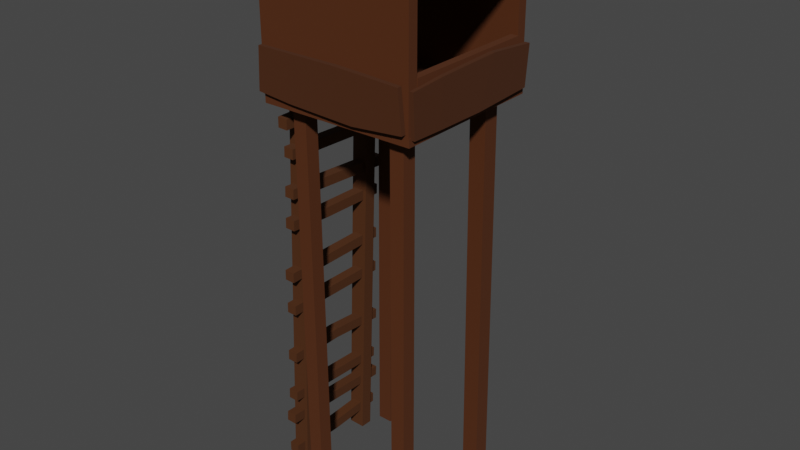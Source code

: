 # Source: huntbase.blend  (saved by Blender 2.93.20; exported with 4.5.12 LTS)
import bpy
from mathutils import Matrix  # noqa: F401  (used for matrix-valued properties, if any)

bpy.ops.wm.read_factory_settings(use_empty=True)
scene = bpy.context.scene
scene.name = 'Scene'

# ---- collections
col_collection = bpy.data.collections.new('Collection'); scene.collection.children.link(col_collection)

# ---- materials (node trees are filled in below, after node groups)
mat_material_002 = bpy.data.materials.new('Material.002')
mat_material_002.use_transparent_shadow = False
mat_material_001 = bpy.data.materials.new('Material.001')
mat_material_001.use_transparent_shadow = False
mat_material_001.diffuse_color = (0.06964, 0.01888, 0.0, 1.0)
mat_material_001.roughness = 1.0
mat_material_003 = bpy.data.materials.new('Material.003')
mat_material_003.use_transparent_shadow = False
mat_material_003.diffuse_color = (0.06965, 0.01684, 0.0, 1.0)
mat_material_003.roughness = 1.0

# ---- material node trees
mat_material_002.use_nodes = True; mat_material_002.node_tree.nodes.clear()
_N = mat_material_002.node_tree.nodes; _L = mat_material_002.node_tree.links
n0 = _N.new('ShaderNodeBsdfPrincipled'); n0.name = 'Principled BSDF'; n0.location = (10, 300)
n0.distribution = 'GGX'
n0.subsurface_method = 'BURLEY'
n0.inputs[0].default_value = (0.07902, 0.01853, 0.0, 1.0)
n0.inputs[2].default_value = 1.0
n0.inputs[3].default_value = 1.45
n0.inputs[27].default_value = (0.0, 0.0, 0.0, 1.0)
n0.inputs[28].default_value = 1.0
n1 = _N.new('ShaderNodeOutputMaterial'); n1.name = 'Material Output'; n1.location = (300, 300)
_L.new(n0.outputs[0], n1.inputs[0])
n1.is_active_output = True
mat_material_001.use_nodes = True; mat_material_001.node_tree.nodes.clear()
_N = mat_material_001.node_tree.nodes; _L = mat_material_001.node_tree.links
n0 = _N.new('ShaderNodeBsdfPrincipled'); n0.name = 'Principled BSDF'; n0.location = (10, 300)
n0.distribution = 'GGX'
n0.subsurface_method = 'BURLEY'
n0.inputs[0].default_value = (0.06964, 0.01888, 0.0, 1.0)
n0.inputs[2].default_value = 1.0
n0.inputs[3].default_value = 1.45
n0.inputs[27].default_value = (0.0, 0.0, 0.0, 1.0)
n0.inputs[28].default_value = 1.0
n1 = _N.new('ShaderNodeOutputMaterial'); n1.name = 'Material Output'; n1.location = (300, 300)
n2 = _N.new('ShaderNodeNormalMap'); n2.name = 'Normal Map'; n2.location = (-300, -300)
n2.label = 'Normal/Map'
n2.inputs[0].default_value = 0.0
_L.new(n0.outputs[0], n1.inputs[0])
_L.new(n2.outputs[0], n0.inputs[5])
n1.is_active_output = True
mat_material_003.use_nodes = True; mat_material_003.node_tree.nodes.clear()
_N = mat_material_003.node_tree.nodes; _L = mat_material_003.node_tree.links
n0 = _N.new('ShaderNodeBsdfPrincipled'); n0.name = 'Principled BSDF'; n0.location = (10, 300)
n0.distribution = 'GGX'
n0.subsurface_method = 'BURLEY'
n0.inputs[0].default_value = (0.06096, 0.01504, 0.0, 1.0)
n0.inputs[2].default_value = 1.0
n0.inputs[3].default_value = 1.45
n0.inputs[27].default_value = (0.0, 0.0, 0.0, 1.0)
n0.inputs[28].default_value = 1.0
n1 = _N.new('ShaderNodeOutputMaterial'); n1.name = 'Material Output'; n1.location = (300, 300)
n2 = _N.new('ShaderNodeNormalMap'); n2.name = 'Normal Map'; n2.location = (-300, -300)
n2.label = 'Normal/Map'
n2.inputs[0].default_value = 0.0
_L.new(n0.outputs[0], n1.inputs[0])
_L.new(n2.outputs[0], n0.inputs[5])
n1.is_active_output = True

# ---- world
world_world = bpy.data.worlds.new('World'); scene.world = world_world
world_world.use_nodes = True; world_world.node_tree.nodes.clear()
_N = world_world.node_tree.nodes; _L = world_world.node_tree.links
n0 = _N.new('ShaderNodeOutputWorld'); n0.name = 'World Output'; n0.location = (300, 300)
n1 = _N.new('ShaderNodeBackground'); n1.name = 'Background'; n1.location = (10, 300)
n1.inputs[0].default_value = (0.05088, 0.05088, 0.05088, 1.0)
_L.new(n1.outputs[0], n0.inputs[0])
n0.is_active_output = True
world_world.color = (0.05088, 0.05088, 0.05088)
world_world.use_sun_shadow = False
world_world.sun_shadow_jitter_overblur = 0.0

# ---- meshes
me_cube_009 = bpy.data.meshes.new('Cube.009')
me_cube_009.from_pydata([(17.29, -1.044, -18.98), (17.29, -1.044, -16.98), (17.29, 1.033, -18.98), (17.29, 1.033, -16.98), (19.29, -1.044, -18.98), (19.29, -1.044, -16.98), (19.29, 1.033, -18.98), (19.29, 1.033, -16.98), (-0.09189, 0.77, 17.82), (17.17, 0.6876, 15.87), (-0.09241, 1.002, 17.79), (17.17, 0.9193, 15.84), (-0.09188, 0.7681, 13.93), (17.17, 0.6857, 11.99), (-0.0924, 0.9998, 13.9), (17.17, 0.9174, 11.95), (-0.09188, 0.7579, -11.09), (17.16, 0.6746, -11.01), (-0.09245, 1.013, -11.13), (17.16, 0.9302, -11.05), (-0.09187, 0.7558, -15.38), (17.16, 0.6725, -15.3), (-0.09245, 1.011, -15.42), (17.16, 0.9281, -15.34), (-0.08756, -1.172, -13.68), (17.21, -1.005, -11.29), (-0.08805, -0.9532, -13.71), (17.21, -0.7858, -11.32), (-0.08756, -1.174, -17.36), (17.21, -1.006, -14.96), (-0.08805, -0.9549, -17.39), (17.21, -0.7876, -14.99), (-0.08771, -1.098, 13.9), (17.25, -0.9541, 16.98), (-0.0882, -0.8809, 13.87), (17.25, -0.7373, 16.95), (-0.08771, -1.099, 10.26), (17.25, -0.9559, 13.34), (-0.0882, -0.8826, 10.23), (17.25, -0.739, 13.31), (16.95, -1.198, 21.24), (17.29, -1.198, 21.24), (16.95, 1.198, 21.24), (17.29, 1.198, 21.24), (16.95, -1.198, -18.98), (17.29, -1.198, -18.98), (16.95, 1.198, -18.98), (17.29, 1.198, -18.98), (17.29, -1.198, 21.4), (21.32, -1.198, 21.4), (17.29, -1.044, 21.4), (21.32, -1.044, 21.4), (17.29, -1.198, -18.82), (22.94, -1.198, -18.82), (17.29, -1.044, -18.82), (22.94, -1.044, -18.82), (17.29, 1.033, 21.4), (21.32, 1.033, 21.4), (17.29, 1.187, 21.4), (21.32, 1.187, 21.4), (17.29, 1.033, -18.82), (22.94, 1.033, -18.82), (17.29, 1.187, -18.82), (22.94, 1.187, -18.82), (21.05, -1.199, 26.22), (21.37, -1.199, 26.69), (21.04, 1.197, 26.21), (21.36, 1.197, 26.69), (23.22, -1.198, -26.87), (23.54, -1.198, -26.39), (23.2, 1.198, -26.87), (23.53, 1.198, -26.4), (8.088, 0.7874, 21.56), (7.646, 0.7873, 21.61), (8.079, 0.7861, 18.92), (7.637, 0.786, 18.98), (8.091, -0.9669, 21.8), (7.65, -0.967, 21.85), (8.082, -0.9682, 19.16), (7.641, -0.9683, 19.21), (1.123, 0.7427, 22.42), (0.6808, 0.7437, 22.47), (1.114, 0.7414, 19.78), (0.6718, 0.7425, 19.83), (1.06, -1.012, 22.66), (0.6182, -1.01, 22.72), (1.051, -1.013, 20.02), (0.6092, -1.012, 20.08), (0.5689, -0.1267, 22.6), (1.002, -0.1291, 19.91), (0.5599, -0.128, 19.96), (1.011, -0.1278, 22.55), (-0.1117, -0.6727, 23.59), (-0.09482, -0.863, 23.61), (-0.1264, -0.6747, 19.29), (-0.1095, -0.8651, 19.32), (17.21, -0.5618, 21.43), (17.22, -0.7522, 21.45), (17.19, -0.5639, 17.14), (17.21, -0.7543, 17.16), (-0.2263, 0.6179, 23.42), (-0.2094, 0.4275, 23.45), (-0.2409, 0.6158, 19.13), (-0.224, 0.4254, 19.15), (17.23, 0.7287, 21.27), (17.25, 0.5384, 21.29), (17.21, 0.7267, 16.97), (17.23, 0.5363, 17.0), (2.507, 0.8198, 22.24), (2.067, 0.8125, 22.29), (2.498, 0.8185, 19.6), (2.058, 0.8112, 19.65), (2.766, -1.047, 22.46), (2.325, -1.054, 22.51), (2.757, -1.048, 19.82), (2.316, -1.055, 19.87), (3.637, 0.7615, 22.11), (3.196, 0.7575, 22.16), (3.628, 0.7602, 19.47), (3.187, 0.7562, 19.52), (3.86, -0.9918, 22.32), (3.419, -0.9958, 22.37), (3.851, -0.9931, 19.68), (3.41, -0.9971, 19.73), (5.613, 0.8091, 21.86), (5.171, 0.8064, 21.91), (5.604, 0.8079, 19.22), (5.162, 0.8051, 19.27), (5.799, -0.9802, 22.08), (5.357, -0.983, 22.14), (5.79, -0.9815, 19.44), (5.348, -0.9843, 19.5), (5.387, -0.09829, 22.01), (5.819, -0.09678, 19.32), (5.378, -0.09957, 19.37), (5.828, -0.0955, 21.96), (9.728, 0.7967, 21.36), (9.287, 0.7981, 21.41), (9.719, 0.7955, 18.72), (9.278, 0.7968, 18.77), (9.654, -0.986, 21.61), (9.212, -0.9847, 21.67), (9.645, -0.9873, 18.97), (9.203, -0.986, 19.03), (11.79, 0.8124, 21.11), (11.35, 0.8096, 21.16), (11.78, 0.8111, 18.47), (11.34, 0.8083, 18.52), (11.95, -0.9415, 21.33), (11.51, -0.9442, 21.38), (11.94, -0.9427, 18.69), (11.5, -0.9455, 18.74), (11.39, -0.2392, 21.3), (11.82, -0.2377, 18.61), (11.38, -0.2405, 18.66), (11.83, -0.2364, 21.24), (13.02, 0.914, 20.94), (12.58, 0.909, 21.0), (13.01, 0.9128, 18.3), (12.57, 0.9077, 18.36), (13.31, -0.9316, 21.16), (12.87, -0.9366, 21.21), (13.3, -0.9328, 18.52), (12.86, -0.9379, 18.57), (14.82, 0.8315, 20.73), (14.38, 0.8287, 20.79), (14.81, 0.8302, 18.09), (14.37, 0.8274, 18.15), (14.98, -0.9223, 20.96), (14.54, -0.9251, 21.01), (14.97, -0.9236, 18.32), (14.53, -0.9264, 18.37), (16.35, 0.8384, 20.55), (15.91, 0.8398, 20.6), (16.34, 0.8371, 17.91), (15.9, 0.8386, 17.96), (16.27, -1.016, 20.81), (15.83, -1.014, 20.86), (16.26, -1.017, 18.17), (15.82, -1.016, 18.22), (17.42, 1.207, 21.45), (17.42, 1.278, 21.44), (17.4, 1.191, -18.48), (17.4, 1.262, -18.49), (19.17, 1.207, 20.94), (19.17, 1.279, 20.93), (19.07, 1.189, -17.52), (19.07, 1.26, -17.53), (17.19, 1.194, -5.261), (17.29, 1.208, 12.33), (17.29, 1.285, 12.32), (17.19, 1.278, -5.272), (19.18, 1.209, 12.33), (19.19, 1.197, -0.5187), (19.19, 1.281, -0.5302), (19.18, 1.286, 12.32), (18.94, -1.181, -18.58), (18.94, -1.182, -19.77), (18.95, 1.198, -18.95), (18.95, 1.197, -20.15), (17.19, -1.151, -18.58), (17.19, -1.152, -19.78), (17.28, 1.14, -18.89), (17.28, 1.139, -20.09), (19.16, 0.4103, -18.79), (19.07, -0.6378, -18.75), (19.07, -0.6384, -20.04), (19.16, 0.4096, -20.21), (17.18, -0.6383, -18.75), (17.17, 0.1272, -18.75), (17.17, 0.1265, -20.17), (17.18, -0.6389, -20.04), (17.43, -1.263, 21.79), (17.43, -1.192, 21.78), (17.41, -1.279, -18.15), (17.41, -1.208, -18.16), (19.18, -1.263, 21.28), (19.18, -1.192, 21.27), (19.08, -1.282, -17.18), (19.08, -1.21, -17.19), (17.2, -1.276, -4.924), (17.29, -1.262, 12.66), (17.29, -1.185, 12.65), (17.2, -1.192, -4.936), (19.18, -1.261, 12.66), (19.19, -1.273, -0.1819), (19.19, -1.189, -0.1934), (19.18, -1.184, 12.65), (23.08, -1.179, -16.05), (23.27, -1.179, -15.76), (23.08, 1.2, -16.24), (23.27, 1.2, -15.95), (23.5, -1.153, -26.21), (23.7, -1.153, -25.92), (23.47, 1.138, -25.95), (23.67, 1.138, -25.66), (23.02, 0.4132, -14.95), (23.06, -0.635, -15.32), (23.27, -0.6348, -15.01), (23.25, 0.4134, -14.61), (23.52, -0.6402, -26.29), (23.5, 0.1252, -26.46), (23.73, 0.1255, -26.12), (23.73, -0.6399, -25.98), (22.68, -1.206, -8.204), (22.87, -1.209, -7.919), (22.68, 1.136, -1.104), (22.87, 1.133, -0.8187), (23.1, -1.07, -18.12), (23.3, -1.073, -17.83), (23.08, 1.18, -10.83), (23.27, 1.177, -10.55), (22.62, 0.3476, -2.247), (22.66, -0.6789, -5.822), (22.87, -0.6821, -5.515), (22.85, 0.3441, -1.909), (23.12, -0.5646, -16.63), (23.1, 0.1897, -14.45), (23.33, 0.1862, -14.11), (23.33, -0.5678, -16.32), (22.24, -1.13, 5.592), (22.44, -1.127, 5.879), (22.24, 1.233, 0.8809), (22.44, 1.235, 1.169), (22.67, -1.173, -4.555), (22.86, -1.171, -4.267), (22.64, 1.106, -8.642), (22.83, 1.108, -8.354), (22.18, 0.4595, 3.658), (22.23, -0.5844, 5.282), (22.43, -0.5821, 5.592), (22.41, 0.4621, 3.999), (22.68, -0.6635, -5.612), (22.67, 0.09586, -7.233), (22.9, 0.0984, -6.892), (22.89, -0.6612, -5.302), (21.83, -1.184, 12.0), (22.03, -1.185, 12.29), (21.83, 1.188, 15.06), (22.02, 1.187, 15.35), (22.26, -1.109, 1.909), (22.45, -1.111, 2.198), (22.23, 1.173, 5.302), (22.42, 1.172, 5.591), (21.77, 0.3972, 15.27), (21.81, -0.6457, 13.47), (22.02, -0.647, 13.78), (22.0, 0.3958, 15.61), (22.27, -0.5976, 2.526), (22.26, 0.166, 3.404), (22.49, 0.1646, 3.746), (22.48, -0.5989, 2.838), (21.44, -1.166, 23.98), (21.63, -1.166, 24.27), (21.44, 1.213, 23.78), (21.63, 1.213, 24.07), (21.86, -1.141, 13.82), (22.06, -1.14, 14.11), (21.83, 1.151, 14.08), (22.03, 1.151, 14.37), (21.38, 0.4259, 25.07), (21.42, -0.6223, 24.71), (21.63, -0.6221, 25.02), (21.61, 0.4261, 25.42), (21.88, -0.6275, 13.73), (21.86, 0.1379, 13.56), (22.09, 0.1381, 13.91), (22.09, -0.6273, 14.05)], [], [(0, 1, 3, 2), (2, 3, 7, 6), (6, 7, 5, 4), (4, 5, 1, 0), (2, 6, 4, 0), (7, 3, 1, 5), (8, 9, 11, 10), (10, 11, 15, 14), (14, 15, 13, 12), (12, 13, 9, 8), (10, 14, 12, 8), (15, 11, 9, 13), (16, 17, 19, 18), (18, 19, 23, 22), (22, 23, 21, 20), (20, 21, 17, 16), (18, 22, 20, 16), (23, 19, 17, 21), (24, 25, 27, 26), (26, 27, 31, 30), (30, 31, 29, 28), (28, 29, 25, 24), (26, 30, 28, 24), (31, 27, 25, 29), (32, 33, 35, 34), (34, 35, 39, 38), (38, 39, 37, 36), (36, 37, 33, 32), (34, 38, 36, 32), (39, 35, 33, 37), (40, 41, 43, 42), (42, 43, 47, 46), (46, 47, 45, 44), (44, 45, 41, 40), (42, 46, 44, 40), (47, 43, 41, 45), (48, 49, 51, 50), (50, 51, 55, 54), (54, 55, 53, 52), (52, 53, 49, 48), (50, 54, 52, 48), (55, 51, 49, 53), (56, 57, 59, 58), (58, 59, 63, 62), (62, 63, 61, 60), (60, 61, 57, 56), (58, 62, 60, 56), (63, 59, 57, 61), (64, 65, 67, 66), (66, 67, 71, 70), (70, 71, 69, 68), (68, 69, 65, 64), (66, 70, 68, 64), (71, 67, 65, 69), (72, 76, 78, 74), (75, 74, 78, 79), (79, 78, 76, 77), (77, 73, 75, 79), (73, 72, 74, 75), (77, 76, 72, 73), (91, 84, 86, 89), (90, 89, 86, 87), (87, 86, 84, 85), (88, 81, 83, 90), (81, 80, 82, 83), (88, 91, 80, 81), (85, 84, 91, 88), (85, 88, 90, 87), (83, 82, 89, 90), (80, 91, 89, 82), (92, 96, 98, 94), (95, 94, 98, 99), (99, 98, 96, 97), (97, 93, 95, 99), (93, 92, 94, 95), (97, 96, 92, 93), (100, 104, 106, 102), (103, 102, 106, 107), (107, 106, 104, 105), (105, 101, 103, 107), (101, 100, 102, 103), (105, 104, 100, 101), (108, 112, 114, 110), (111, 110, 114, 115), (115, 114, 112, 113), (113, 109, 111, 115), (109, 108, 110, 111), (113, 112, 108, 109), (116, 120, 122, 118), (119, 118, 122, 123), (123, 122, 120, 121), (121, 117, 119, 123), (117, 116, 118, 119), (121, 120, 116, 117), (135, 128, 130, 133), (134, 133, 130, 131), (131, 130, 128, 129), (132, 125, 127, 134), (125, 124, 126, 127), (132, 135, 124, 125), (129, 128, 135, 132), (129, 132, 134, 131), (127, 126, 133, 134), (124, 135, 133, 126), (136, 140, 142, 138), (139, 138, 142, 143), (143, 142, 140, 141), (141, 137, 139, 143), (137, 136, 138, 139), (141, 140, 136, 137), (155, 148, 150, 153), (154, 153, 150, 151), (151, 150, 148, 149), (152, 145, 147, 154), (145, 144, 146, 147), (152, 155, 144, 145), (149, 148, 155, 152), (149, 152, 154, 151), (147, 146, 153, 154), (144, 155, 153, 146), (156, 160, 162, 158), (159, 158, 162, 163), (163, 162, 160, 161), (161, 157, 159, 163), (157, 156, 158, 159), (161, 160, 156, 157), (164, 168, 170, 166), (167, 166, 170, 171), (171, 170, 168, 169), (169, 165, 167, 171), (165, 164, 166, 167), (169, 168, 164, 165), (172, 176, 178, 174), (175, 174, 178, 179), (179, 178, 176, 177), (177, 173, 175, 179), (173, 172, 174, 175), (177, 176, 172, 173), (188, 191, 183, 182), (182, 183, 187, 186), (192, 195, 185, 184), (184, 185, 181, 180), (189, 192, 184, 180), (195, 190, 181, 185), (187, 183, 191, 194), (194, 191, 190, 195), (182, 186, 193, 188), (188, 193, 192, 189), (186, 187, 194, 193), (193, 194, 195, 192), (180, 181, 190, 189), (189, 190, 191, 188), (204, 207, 199, 198), (198, 199, 203, 202), (208, 211, 201, 200), (200, 201, 197, 196), (205, 208, 200, 196), (211, 206, 197, 201), (203, 199, 207, 210), (210, 207, 206, 211), (198, 202, 209, 204), (204, 209, 208, 205), (202, 203, 210, 209), (209, 210, 211, 208), (196, 197, 206, 205), (205, 206, 207, 204), (220, 223, 215, 214), (214, 215, 219, 218), (224, 227, 217, 216), (216, 217, 213, 212), (221, 224, 216, 212), (227, 222, 213, 217), (219, 215, 223, 226), (226, 223, 222, 227), (214, 218, 225, 220), (220, 225, 224, 221), (218, 219, 226, 225), (225, 226, 227, 224), (212, 213, 222, 221), (221, 222, 223, 220), (236, 239, 231, 230), (230, 231, 235, 234), (240, 243, 233, 232), (232, 233, 229, 228), (237, 240, 232, 228), (243, 238, 229, 233), (235, 231, 239, 242), (242, 239, 238, 243), (230, 234, 241, 236), (236, 241, 240, 237), (234, 235, 242, 241), (241, 242, 243, 240), (228, 229, 238, 237), (237, 238, 239, 236), (252, 255, 247, 246), (246, 247, 251, 250), (256, 259, 249, 248), (248, 249, 245, 244), (253, 256, 248, 244), (259, 254, 245, 249), (251, 247, 255, 258), (258, 255, 254, 259), (246, 250, 257, 252), (252, 257, 256, 253), (250, 251, 258, 257), (257, 258, 259, 256), (244, 245, 254, 253), (253, 254, 255, 252), (268, 271, 263, 262), (262, 263, 267, 266), (272, 275, 265, 264), (264, 265, 261, 260), (269, 272, 264, 260), (275, 270, 261, 265), (267, 263, 271, 274), (274, 271, 270, 275), (262, 266, 273, 268), (268, 273, 272, 269), (266, 267, 274, 273), (273, 274, 275, 272), (260, 261, 270, 269), (269, 270, 271, 268), (284, 287, 279, 278), (278, 279, 283, 282), (288, 291, 281, 280), (280, 281, 277, 276), (285, 288, 280, 276), (291, 286, 277, 281), (283, 279, 287, 290), (290, 287, 286, 291), (278, 282, 289, 284), (284, 289, 288, 285), (282, 283, 290, 289), (289, 290, 291, 288), (276, 277, 286, 285), (285, 286, 287, 284), (300, 303, 295, 294), (294, 295, 299, 298), (304, 307, 297, 296), (296, 297, 293, 292), (301, 304, 296, 292), (307, 302, 293, 297), (299, 295, 303, 306), (306, 303, 302, 307), (294, 298, 305, 300), (300, 305, 304, 301), (298, 299, 306, 305), (305, 306, 307, 304), (292, 293, 302, 301), (301, 302, 303, 300)])
me_cube_009.polygons.foreach_set('material_index', [0, 0, 0, 0, 0, 0, 0, 0, 0, 0, 0, 0, 0, 0, 0, 0, 0, 0, 0, 0, 0, 0, 0, 0, 0, 0, 0, 0, 0, 0, 0, 0, 0, 0, 0, 0, 0, 0, 0, 0, 0, 0, 0, 0, 0, 0, 0, 0, 0, 0, 0, 0, 0, 0, 1, 1, 1, 1, 1, 1, 1, 1, 1, 1, 1, 1, 1, 1, 1, 1, 1, 1, 1, 1, 1, 1, 1, 1, 1, 1, 1, 1, 1, 1, 1, 1, 1, 1, 1, 1, 1, 1, 1, 1, 1, 1, 1, 1, 1, 1, 1, 1, 1, 1, 1, 1, 1, 1, 1, 1, 1, 1, 1, 1, 1, 1, 1, 1, 1, 1, 1, 1, 1, 1, 1, 1, 1, 1, 1, 1, 1, 1, 1, 1, 1, 1, 1, 1, 2, 2, 2, 2, 2, 2, 2, 2, 2, 2, 2, 2, 2, 2, 2, 2, 2, 2, 2, 2, 2, 2, 2, 2, 2, 2, 2, 2, 2, 2, 2, 2, 2, 2, 2, 2, 2, 2, 2, 2, 2, 2, 2, 2, 2, 2, 2, 2, 2, 2, 2, 2, 2, 2, 2, 2, 2, 2, 2, 2, 2, 2, 2, 2, 2, 2, 2, 2, 2, 2, 2, 2, 2, 2, 2, 2, 2, 2, 2, 2, 2, 2, 2, 2, 2, 2, 2, 2, 2, 2, 2, 2, 2, 2, 2, 2, 2, 2, 2, 2, 2, 2, 2, 2, 2, 2, 2, 2, 2, 2, 2, 2])
_k = set([(72, 73), (72, 74), (72, 76), (73, 75), (73, 77), (74, 75), (74, 78), (75, 79), (76, 77), (76, 78), (77, 79), (78, 79), (80, 81), (80, 82), (80, 91), (81, 83), (81, 88), (82, 83), (82, 89), (83, 90), (84, 85), (84, 86), (84, 91), (85, 87), (85, 88), (86, 87), (86, 89), (87, 90), (88, 90), (89, 91), (92, 93), (92, 94), (92, 96), (93, 95), (93, 97), (94, 95), (94, 98), (95, 99), (96, 97), (96, 98), (97, 99), (98, 99), (100, 101), (100, 102), (100, 104), (101, 103), (101, 105), (102, 103), (102, 106), (103, 107), (104, 105), (104, 106), (105, 107), (106, 107), (108, 109), (108, 110), (108, 112), (109, 111), (109, 113), (110, 111), (110, 114), (111, 115), (112, 113), (112, 114), (113, 115), (114, 115), (116, 117), (116, 118), (116, 120), (117, 119), (117, 121), (118, 119), (118, 122), (119, 123), (120, 121), (120, 122), (121, 123), (122, 123), (124, 125), (124, 126), (124, 135), (125, 127), (125, 132), (126, 127), (126, 133), (127, 134), (128, 129), (128, 130), (128, 135), (129, 131), (129, 132), (130, 131), (130, 133), (131, 134), (132, 134), (133, 135), (136, 137), (136, 138), (136, 140), (137, 139), (137, 141), (138, 139), (138, 142), (139, 143), (140, 141), (140, 142), (141, 143), (142, 143), (144, 145), (144, 146), (144, 155), (145, 147), (145, 152), (146, 147), (146, 153), (147, 154), (148, 149), (148, 150), (148, 155), (149, 151), (149, 152), (150, 151), (150, 153), (151, 154), (152, 154), (153, 155), (156, 157), (156, 158), (156, 160), (157, 159), (157, 161), (158, 159), (158, 162), (159, 163), (160, 161), (160, 162), (161, 163), (162, 163), (164, 165), (164, 166), (164, 168), (165, 167), (165, 169), (166, 167), (166, 170), (167, 171), (168, 169), (168, 170), (169, 171), (170, 171), (172, 173), (172, 174), (172, 176), (173, 175), (173, 177), (174, 175), (174, 178), (175, 179), (176, 177), (176, 178), (177, 179), (178, 179), (180, 181), (180, 184), (180, 189), (181, 185), (181, 190), (182, 183), (182, 186), (182, 188), (183, 187), (183, 191), (184, 185), (184, 192), (185, 195), (186, 187), (186, 193), (187, 194), (188, 189), (188, 191), (188, 193), (189, 190), (189, 192), (190, 191), (190, 195), (191, 194), (192, 193), (193, 194), (194, 195), (196, 197), (196, 200), (196, 205), (197, 201), (197, 206), (198, 199), (198, 202), (198, 204), (199, 203), (199, 207), (200, 201), (200, 208), (201, 211), (202, 203), (202, 209), (203, 210), (204, 205), (204, 207), (204, 209), (205, 206), (205, 208), (206, 207), (206, 211), (207, 210), (208, 209), (209, 210), (210, 211), (212, 213), (212, 216), (212, 221), (213, 217), (213, 222), (214, 215), (214, 218), (214, 220), (215, 219), (215, 223), (216, 217), (216, 224), (217, 227), (218, 219), (218, 225), (219, 226), (220, 221), (220, 223), (220, 225), (221, 222), (221, 224), (222, 223), (222, 227), (223, 226), (224, 225), (225, 226), (226, 227), (228, 229), (228, 232), (228, 237), (229, 233), (229, 238), (230, 231), (230, 234), (230, 236), (231, 235), (231, 239), (232, 233), (232, 240), (233, 243), (234, 235), (234, 241), (235, 242), (236, 237), (236, 239), (236, 241), (237, 238), (237, 240), (238, 239), (238, 243), (239, 242), (240, 241), (241, 242), (242, 243), (244, 245), (244, 248), (244, 253), (245, 249), (245, 254), (246, 247), (246, 250), (246, 252), (247, 251), (247, 255), (248, 249), (248, 256), (249, 259), (250, 251), (250, 257), (251, 258), (252, 253), (252, 255), (252, 257), (253, 254), (253, 256), (254, 255), (254, 259), (255, 258), (256, 257), (257, 258), (258, 259), (260, 261), (260, 264), (260, 269), (261, 265), (261, 270), (262, 263), (262, 266), (262, 268), (263, 267), (263, 271), (264, 265), (264, 272), (265, 275), (266, 267), (266, 273), (267, 274), (268, 269), (268, 271), (268, 273), (269, 270), (269, 272), (270, 271), (270, 275), (271, 274), (272, 273), (273, 274), (274, 275), (276, 277), (276, 280), (276, 285), (277, 281), (277, 286), (278, 279), (278, 282), (278, 284), (279, 283), (279, 287), (280, 281), (280, 288), (281, 291), (282, 283), (282, 289), (283, 290), (284, 285), (284, 287), (284, 289), (285, 286), (285, 288), (286, 287), (286, 291), (287, 290), (288, 289), (289, 290), (290, 291), (292, 293), (292, 296), (292, 301), (293, 297), (293, 302), (294, 295), (294, 298), (294, 300), (295, 299), (295, 303), (296, 297), (296, 304), (297, 307), (298, 299), (298, 305), (299, 306), (300, 301), (300, 303), (300, 305), (301, 302), (301, 304), (302, 303), (302, 307), (303, 306), (304, 305), (305, 306), (306, 307)])
me_cube_009.attributes.new('sharp_edge', 'BOOLEAN', 'EDGE').data.foreach_set('value', [ (min(e.vertices), max(e.vertices)) in _k for e in me_cube_009.edges])
_uv = me_cube_009.uv_layers.new(name='UVMap')
_uv.uv.foreach_set('vector', [0.375, 0.0, 0.625, 0.0, 0.625, 0.25, 0.375, 0.25, 0.375, 0.25, 0.625, 0.25, 0.625, 0.5, 0.375, 0.5, 0.375, 0.5, 0.625, 0.5, 0.625, 0.75, 0.375, 0.75, 0.375, 0.75, 0.625, 0.75, 0.625, 1.0, 0.375, 1.0, 0.125, 0.5, 0.375, 0.5, 0.375, 0.75, 0.125, 0.75, 0.625, 0.5, 0.875, 0.5, 0.875, 0.75, 0.625, 0.75, 0.375, 0.0, 0.625, 0.0, 0.625, 0.25, 0.375, 0.25, 0.375, 0.25, 0.625, 0.25, 0.625, 0.5, 0.375, 0.5, 0.375, 0.5, 0.625, 0.5, 0.625, 0.75, 0.375, 0.75, 0.375, 0.75, 0.625, 0.75, 0.625, 1.0, 0.375, 1.0, 0.125, 0.5, 0.375, 0.5, 0.375, 0.75, 0.125, 0.75, 0.625, 0.5, 0.875, 0.5, 0.875, 0.75, 0.625, 0.75, 0.375, 0.0, 0.625, 0.0, 0.625, 0.25, 0.375, 0.25, 0.375, 0.25, 0.625, 0.25, 0.625, 0.5, 0.375, 0.5, 0.375, 0.5, 0.625, 0.5, 0.625, 0.75, 0.375, 0.75, 0.375, 0.75, 0.625, 0.75, 0.625, 1.0, 0.375, 1.0, 0.125, 0.5, 0.375, 0.5, 0.375, 0.75, 0.125, 0.75, 0.625, 0.5, 0.875, 0.5, 0.875, 0.75, 0.625, 0.75, 0.375, 0.0, 0.625, 0.0, 0.625, 0.25, 0.375, 0.25, 0.375, 0.25, 0.625, 0.25, 0.625, 0.5, 0.375, 0.5, 0.375, 0.5, 0.625, 0.5, 0.625, 0.75, 0.375, 0.75, 0.375, 0.75, 0.625, 0.75, 0.625, 1.0, 0.375, 1.0, 0.125, 0.5, 0.375, 0.5, 0.375, 0.75, 0.125, 0.75, 0.625, 0.5, 0.875, 0.5, 0.875, 0.75, 0.625, 0.75, 0.375, 0.0, 0.625, 0.0, 0.625, 0.25, 0.375, 0.25, 0.375, 0.25, 0.625, 0.25, 0.625, 0.5, 0.375, 0.5, 0.375, 0.5, 0.625, 0.5, 0.625, 0.75, 0.375, 0.75, 0.375, 0.75, 0.625, 0.75, 0.625, 1.0, 0.375, 1.0, 0.125, 0.5, 0.375, 0.5, 0.375, 0.75, 0.125, 0.75, 0.625, 0.5, 0.875, 0.5, 0.875, 0.75, 0.625, 0.75, 0.375, 0.0, 0.625, 0.0, 0.625, 0.25, 0.375, 0.25, 0.375, 0.25, 0.625, 0.25, 0.625, 0.5, 0.375, 0.5, 0.375, 0.5, 0.625, 0.5, 0.625, 0.75, 0.375, 0.75, 0.375, 0.75, 0.625, 0.75, 0.625, 1.0, 0.375, 1.0, 0.125, 0.5, 0.375, 0.5, 0.375, 0.75, 0.125, 0.75, 0.625, 0.5, 0.875, 0.5, 0.875, 0.75, 0.625, 0.75, 0.375, 0.0, 0.625, 0.0, 0.625, 0.25, 0.375, 0.25, 0.375, 0.25, 0.625, 0.25, 0.625, 0.5, 0.375, 0.5, 0.375, 0.5, 0.625, 0.5, 0.625, 0.75, 0.375, 0.75, 0.375, 0.75, 0.625, 0.75, 0.625, 1.0, 0.375, 1.0, 0.125, 0.5, 0.375, 0.5, 0.375, 0.75, 0.125, 0.75, 0.625, 0.5, 0.875, 0.5, 0.875, 0.75, 0.625, 0.75, 0.375, 0.0, 0.625, 0.0, 0.625, 0.25, 0.375, 0.25, 0.375, 0.25, 0.625, 0.25, 0.625, 0.5, 0.375, 0.5, 0.375, 0.5, 0.625, 0.5, 0.625, 0.75, 0.375, 0.75, 0.375, 0.75, 0.625, 0.75, 0.625, 1.0, 0.375, 1.0, 0.125, 0.5, 0.375, 0.5, 0.375, 0.75, 0.125, 0.75, 0.625, 0.5, 0.875, 0.5, 0.875, 0.75, 0.625, 0.75, 0.375, 0.0, 0.625, 0.0, 0.625, 0.25, 0.375, 0.25, 0.375, 0.25, 0.625, 0.25, 0.625, 0.5, 0.375, 0.5, 0.375, 0.5, 0.625, 0.5, 0.625, 0.75, 0.375, 0.75, 0.375, 0.75, 0.625, 0.75, 0.625, 1.0, 0.375, 1.0, 0.125, 0.5, 0.375, 0.5, 0.375, 0.75, 0.125, 0.75, 0.625, 0.5, 0.875, 0.5, 0.875, 0.75, 0.625, 0.75, 0.625, 0.5, 0.875, 0.5, 0.875, 0.75, 0.625, 0.75, 0.375, 0.75, 0.625, 0.75, 0.625, 1.0, 0.375, 1.0, 0.375, 0.0, 0.625, 0.0, 0.625, 0.25, 0.375, 0.25, 0.125, 0.5, 0.375, 0.5, 0.375, 0.75, 0.125, 0.75, 0.375, 0.5, 0.625, 0.5, 0.625, 0.75, 0.375, 0.75, 0.375, 0.25, 0.625, 0.25, 0.625, 0.5, 0.375, 0.5, 0.749, 0.5, 0.875, 0.5, 0.875, 0.75, 0.749, 0.75, 0.375, 0.874, 0.625, 0.874, 0.625, 1.0, 0.375, 1.0, 0.375, 0.0, 0.625, 0.0, 0.625, 0.25, 0.375, 0.25, 0.251, 0.5, 0.375, 0.5, 0.375, 0.75, 0.251, 0.75, 0.375, 0.5, 0.625, 0.5, 0.625, 0.75, 0.375, 0.75, 0.375, 0.376, 0.625, 0.376, 0.625, 0.5, 0.375, 0.5, 0.375, 0.25, 0.625, 0.25, 0.625, 0.376, 0.375, 0.376, 0.125, 0.5, 0.251, 0.5, 0.251, 0.75, 0.125, 0.75, 0.375, 0.75, 0.625, 0.75, 0.625, 0.874, 0.375, 0.874, 0.625, 0.5, 0.749, 0.5, 0.749, 0.75, 0.625, 0.75, 0.625, 0.5, 0.875, 0.5, 0.875, 0.75, 0.625, 0.75, 0.375, 0.75, 0.625, 0.75, 0.625, 1.0, 0.375, 1.0, 0.375, 0.0, 0.625, 0.0, 0.625, 0.25, 0.375, 0.25, 0.125, 0.5, 0.375, 0.5, 0.375, 0.75, 0.125, 0.75, 0.375, 0.5, 0.625, 0.5, 0.625, 0.75, 0.375, 0.75, 0.375, 0.25, 0.625, 0.25, 0.625, 0.5, 0.375, 0.5, 0.625, 0.5, 0.875, 0.5, 0.875, 0.75, 0.625, 0.75, 0.375, 0.75, 0.625, 0.75, 0.625, 1.0, 0.375, 1.0, 0.375, 0.0, 0.625, 0.0, 0.625, 0.25, 0.375, 0.25, 0.125, 0.5, 0.375, 0.5, 0.375, 0.75, 0.125, 0.75, 0.375, 0.5, 0.625, 0.5, 0.625, 0.75, 0.375, 0.75, 0.375, 0.25, 0.625, 0.25, 0.625, 0.5, 0.375, 0.5, 0.625, 0.5, 0.875, 0.5, 0.875, 0.75, 0.625, 0.75, 0.375, 0.75, 0.625, 0.75, 0.625, 1.0, 0.375, 1.0, 0.375, 0.0, 0.625, 0.0, 0.625, 0.25, 0.375, 0.25, 0.125, 0.5, 0.375, 0.5, 0.375, 0.75, 0.125, 0.75, 0.375, 0.5, 0.625, 0.5, 0.625, 0.75, 0.375, 0.75, 0.375, 0.25, 0.625, 0.25, 0.625, 0.5, 0.375, 0.5, 0.625, 0.5, 0.875, 0.5, 0.875, 0.75, 0.625, 0.75, 0.375, 0.75, 0.625, 0.75, 0.625, 1.0, 0.375, 1.0, 0.375, 0.0, 0.625, 0.0, 0.625, 0.25, 0.375, 0.25, 0.125, 0.5, 0.375, 0.5, 0.375, 0.75, 0.125, 0.75, 0.375, 0.5, 0.625, 0.5, 0.625, 0.75, 0.375, 0.75, 0.375, 0.25, 0.625, 0.25, 0.625, 0.5, 0.375, 0.5, 0.75, 0.5, 0.875, 0.5, 0.875, 0.75, 0.75, 0.75, 0.375, 0.875, 0.625, 0.875, 0.625, 1.0, 0.375, 1.0, 0.375, 0.0, 0.625, 0.0, 0.625, 0.25, 0.375, 0.25, 0.25, 0.5, 0.375, 0.5, 0.375, 0.75, 0.25, 0.75, 0.375, 0.5, 0.625, 0.5, 0.625, 0.75, 0.375, 0.75, 0.375, 0.375, 0.625, 0.375, 0.625, 0.5, 0.375, 0.5, 0.375, 0.25, 0.625, 0.25, 0.625, 0.375, 0.375, 0.375, 0.125, 0.5, 0.25, 0.5, 0.25, 0.75, 0.125, 0.75, 0.375, 0.75, 0.625, 0.75, 0.625, 0.875, 0.375, 0.875, 0.625, 0.5, 0.75, 0.5, 0.75, 0.75, 0.625, 0.75, 0.625, 0.5, 0.875, 0.5, 0.875, 0.75, 0.625, 0.75, 0.375, 0.75, 0.625, 0.75, 0.625, 1.0, 0.375, 1.0, 0.375, 0.0, 0.625, 0.0, 0.625, 0.25, 0.375, 0.25, 0.125, 0.5, 0.375, 0.5, 0.375, 0.75, 0.125, 0.75, 0.375, 0.5, 0.625, 0.5, 0.625, 0.75, 0.375, 0.75, 0.375, 0.25, 0.625, 0.25, 0.625, 0.5, 0.375, 0.5, 0.75, 0.5, 0.875, 0.5, 0.875, 0.75, 0.75, 0.75, 0.375, 0.875, 0.625, 0.875, 0.625, 1.0, 0.375, 1.0, 0.375, 0.0, 0.625, 0.0, 0.625, 0.25, 0.375, 0.25, 0.25, 0.5, 0.375, 0.5, 0.375, 0.75, 0.25, 0.75, 0.375, 0.5, 0.625, 0.5, 0.625, 0.75, 0.375, 0.75, 0.375, 0.375, 0.625, 0.375, 0.625, 0.5, 0.375, 0.5, 0.375, 0.25, 0.625, 0.25, 0.625, 0.375, 0.375, 0.375, 0.125, 0.5, 0.25, 0.5, 0.25, 0.75, 0.125, 0.75, 0.375, 0.75, 0.625, 0.75, 0.625, 0.875, 0.375, 0.875, 0.625, 0.5, 0.75, 0.5, 0.75, 0.75, 0.625, 0.75, 0.625, 0.5, 0.875, 0.5, 0.875, 0.75, 0.625, 0.75, 0.375, 0.75, 0.625, 0.75, 0.625, 1.0, 0.375, 1.0, 0.375, 0.0, 0.625, 0.0, 0.625, 0.25, 0.375, 0.25, 0.125, 0.5, 0.375, 0.5, 0.375, 0.75, 0.125, 0.75, 0.375, 0.5, 0.625, 0.5, 0.625, 0.75, 0.375, 0.75, 0.375, 0.25, 0.625, 0.25, 0.625, 0.5, 0.375, 0.5, 0.625, 0.5, 0.875, 0.5, 0.875, 0.75, 0.625, 0.75, 0.375, 0.75, 0.625, 0.75, 0.625, 1.0, 0.375, 1.0, 0.375, 0.0, 0.625, 0.0, 0.625, 0.25, 0.375, 0.25, 0.125, 0.5, 0.375, 0.5, 0.375, 0.75, 0.125, 0.75, 0.375, 0.5, 0.625, 0.5, 0.625, 0.75, 0.375, 0.75, 0.375, 0.25, 0.625, 0.25, 0.625, 0.5, 0.375, 0.5, 0.625, 0.5, 0.875, 0.5, 0.875, 0.75, 0.625, 0.75, 0.375, 0.75, 0.625, 0.75, 0.625, 1.0, 0.375, 1.0, 0.375, 0.0, 0.625, 0.0, 0.625, 0.25, 0.375, 0.25, 0.125, 0.5, 0.375, 0.5, 0.375, 0.75, 0.125, 0.75, 0.375, 0.5, 0.625, 0.5, 0.625, 0.75, 0.375, 0.75, 0.375, 0.25, 0.625, 0.25, 0.625, 0.5, 0.375, 0.5, 0.375, 0.1667, 0.625, 0.1667, 0.625, 0.25, 0.375, 0.25, 0.375, 0.25, 0.625, 0.25, 0.625, 0.5, 0.375, 0.5, 0.375, 0.6667, 0.625, 0.6667, 0.625, 0.75, 0.375, 0.75, 0.375, 0.75, 0.625, 0.75, 0.625, 1.0, 0.375, 1.0, 0.125, 0.6667, 0.375, 0.6667, 0.375, 0.75, 0.125, 0.75, 0.625, 0.6667, 0.875, 0.6667, 0.875, 0.75, 0.625, 0.75, 0.625, 0.5, 0.875, 0.5, 0.875, 0.5833, 0.625, 0.5833, 0.625, 0.5833, 0.875, 0.5833, 0.875, 0.6667, 0.625, 0.6667, 0.125, 0.5, 0.375, 0.5, 0.375, 0.5833, 0.125, 0.5833, 0.125, 0.5833, 0.375, 0.5833, 0.375, 0.6667, 0.125, 0.6667, 0.375, 0.5, 0.625, 0.5, 0.625, 0.5833, 0.375, 0.5833, 0.375, 0.5833, 0.625, 0.5833, 0.625, 0.6667, 0.375, 0.6667, 0.375, 0.0, 0.625, 0.0, 0.625, 0.08333, 0.375, 0.08333, 0.375, 0.08333, 0.625, 0.08333, 0.625, 0.1667, 0.375, 0.1667, 0.375, 0.1667, 0.625, 0.1667, 0.625, 0.25, 0.375, 0.25, 0.375, 0.25, 0.625, 0.25, 0.625, 0.5, 0.375, 0.5, 0.375, 0.6667, 0.625, 0.6667, 0.625, 0.75, 0.375, 0.75, 0.375, 0.75, 0.625, 0.75, 0.625, 1.0, 0.375, 1.0, 0.125, 0.6667, 0.375, 0.6667, 0.375, 0.75, 0.125, 0.75, 0.625, 0.6667, 0.875, 0.6667, 0.875, 0.75, 0.625, 0.75, 0.625, 0.5, 0.875, 0.5, 0.875, 0.5833, 0.625, 0.5833, 0.625, 0.5833, 0.875, 0.5833, 0.875, 0.6667, 0.625, 0.6667, 0.125, 0.5, 0.375, 0.5, 0.375, 0.5833, 0.125, 0.5833, 0.125, 0.5833, 0.375, 0.5833, 0.375, 0.6667, 0.125, 0.6667, 0.375, 0.5, 0.625, 0.5, 0.625, 0.5833, 0.375, 0.5833, 0.375, 0.5833, 0.625, 0.5833, 0.625, 0.6667, 0.375, 0.6667, 0.375, 0.0, 0.625, 0.0, 0.625, 0.08333, 0.375, 0.08333, 0.375, 0.08333, 0.625, 0.08333, 0.625, 0.1667, 0.375, 0.1667, 0.375, 0.1667, 0.625, 0.1667, 0.625, 0.25, 0.375, 0.25, 0.375, 0.25, 0.625, 0.25, 0.625, 0.5, 0.375, 0.5, 0.375, 0.6667, 0.625, 0.6667, 0.625, 0.75, 0.375, 0.75, 0.375, 0.75, 0.625, 0.75, 0.625, 1.0, 0.375, 1.0, 0.125, 0.6667, 0.375, 0.6667, 0.375, 0.75, 0.125, 0.75, 0.625, 0.6667, 0.875, 0.6667, 0.875, 0.75, 0.625, 0.75, 0.625, 0.5, 0.875, 0.5, 0.875, 0.5833, 0.625, 0.5833, 0.625, 0.5833, 0.875, 0.5833, 0.875, 0.6667, 0.625, 0.6667, 0.125, 0.5, 0.375, 0.5, 0.375, 0.5833, 0.125, 0.5833, 0.125, 0.5833, 0.375, 0.5833, 0.375, 0.6667, 0.125, 0.6667, 0.375, 0.5, 0.625, 0.5, 0.625, 0.5833, 0.375, 0.5833, 0.375, 0.5833, 0.625, 0.5833, 0.625, 0.6667, 0.375, 0.6667, 0.375, 0.0, 0.625, 0.0, 0.625, 0.08333, 0.375, 0.08333, 0.375, 0.08333, 0.625, 0.08333, 0.625, 0.1667, 0.375, 0.1667, 0.375, 0.1667, 0.625, 0.1667, 0.625, 0.25, 0.375, 0.25, 0.375, 0.25, 0.625, 0.25, 0.625, 0.5, 0.375, 0.5, 0.375, 0.6667, 0.625, 0.6667, 0.625, 0.75, 0.375, 0.75, 0.375, 0.75, 0.625, 0.75, 0.625, 1.0, 0.375, 1.0, 0.125, 0.6667, 0.375, 0.6667, 0.375, 0.75, 0.125, 0.75, 0.625, 0.6667, 0.875, 0.6667, 0.875, 0.75, 0.625, 0.75, 0.625, 0.5, 0.875, 0.5, 0.875, 0.5833, 0.625, 0.5833, 0.625, 0.5833, 0.875, 0.5833, 0.875, 0.6667, 0.625, 0.6667, 0.125, 0.5, 0.375, 0.5, 0.375, 0.5833, 0.125, 0.5833, 0.125, 0.5833, 0.375, 0.5833, 0.375, 0.6667, 0.125, 0.6667, 0.375, 0.5, 0.625, 0.5, 0.625, 0.5833, 0.375, 0.5833, 0.375, 0.5833, 0.625, 0.5833, 0.625, 0.6667, 0.375, 0.6667, 0.375, 0.0, 0.625, 0.0, 0.625, 0.08333, 0.375, 0.08333, 0.375, 0.08333, 0.625, 0.08333, 0.625, 0.1667, 0.375, 0.1667, 0.375, 0.1667, 0.625, 0.1667, 0.625, 0.25, 0.375, 0.25, 0.375, 0.25, 0.625, 0.25, 0.625, 0.5, 0.375, 0.5, 0.375, 0.6667, 0.625, 0.6667, 0.625, 0.75, 0.375, 0.75, 0.375, 0.75, 0.625, 0.75, 0.625, 1.0, 0.375, 1.0, 0.125, 0.6667, 0.375, 0.6667, 0.375, 0.75, 0.125, 0.75, 0.625, 0.6667, 0.875, 0.6667, 0.875, 0.75, 0.625, 0.75, 0.625, 0.5, 0.875, 0.5, 0.875, 0.5833, 0.625, 0.5833, 0.625, 0.5833, 0.875, 0.5833, 0.875, 0.6667, 0.625, 0.6667, 0.125, 0.5, 0.375, 0.5, 0.375, 0.5833, 0.125, 0.5833, 0.125, 0.5833, 0.375, 0.5833, 0.375, 0.6667, 0.125, 0.6667, 0.375, 0.5, 0.625, 0.5, 0.625, 0.5833, 0.375, 0.5833, 0.375, 0.5833, 0.625, 0.5833, 0.625, 0.6667, 0.375, 0.6667, 0.375, 0.0, 0.625, 0.0, 0.625, 0.08333, 0.375, 0.08333, 0.375, 0.08333, 0.625, 0.08333, 0.625, 0.1667, 0.375, 0.1667, 0.375, 0.1667, 0.625, 0.1667, 0.625, 0.25, 0.375, 0.25, 0.375, 0.25, 0.625, 0.25, 0.625, 0.5, 0.375, 0.5, 0.375, 0.6667, 0.625, 0.6667, 0.625, 0.75, 0.375, 0.75, 0.375, 0.75, 0.625, 0.75, 0.625, 1.0, 0.375, 1.0, 0.125, 0.6667, 0.375, 0.6667, 0.375, 0.75, 0.125, 0.75, 0.625, 0.6667, 0.875, 0.6667, 0.875, 0.75, 0.625, 0.75, 0.625, 0.5, 0.875, 0.5, 0.875, 0.5833, 0.625, 0.5833, 0.625, 0.5833, 0.875, 0.5833, 0.875, 0.6667, 0.625, 0.6667, 0.125, 0.5, 0.375, 0.5, 0.375, 0.5833, 0.125, 0.5833, 0.125, 0.5833, 0.375, 0.5833, 0.375, 0.6667, 0.125, 0.6667, 0.375, 0.5, 0.625, 0.5, 0.625, 0.5833, 0.375, 0.5833, 0.375, 0.5833, 0.625, 0.5833, 0.625, 0.6667, 0.375, 0.6667, 0.375, 0.0, 0.625, 0.0, 0.625, 0.08333, 0.375, 0.08333, 0.375, 0.08333, 0.625, 0.08333, 0.625, 0.1667, 0.375, 0.1667, 0.375, 0.1667, 0.625, 0.1667, 0.625, 0.25, 0.375, 0.25, 0.375, 0.25, 0.625, 0.25, 0.625, 0.5, 0.375, 0.5, 0.375, 0.6667, 0.625, 0.6667, 0.625, 0.75, 0.375, 0.75, 0.375, 0.75, 0.625, 0.75, 0.625, 1.0, 0.375, 1.0, 0.125, 0.6667, 0.375, 0.6667, 0.375, 0.75, 0.125, 0.75, 0.625, 0.6667, 0.875, 0.6667, 0.875, 0.75, 0.625, 0.75, 0.625, 0.5, 0.875, 0.5, 0.875, 0.5833, 0.625, 0.5833, 0.625, 0.5833, 0.875, 0.5833, 0.875, 0.6667, 0.625, 0.6667, 0.125, 0.5, 0.375, 0.5, 0.375, 0.5833, 0.125, 0.5833, 0.125, 0.5833, 0.375, 0.5833, 0.375, 0.6667, 0.125, 0.6667, 0.375, 0.5, 0.625, 0.5, 0.625, 0.5833, 0.375, 0.5833, 0.375, 0.5833, 0.625, 0.5833, 0.625, 0.6667, 0.375, 0.6667, 0.375, 0.0, 0.625, 0.0, 0.625, 0.08333, 0.375, 0.08333, 0.375, 0.08333, 0.625, 0.08333, 0.625, 0.1667, 0.375, 0.1667, 0.375, 0.1667, 0.625, 0.1667, 0.625, 0.25, 0.375, 0.25, 0.375, 0.25, 0.625, 0.25, 0.625, 0.5, 0.375, 0.5, 0.375, 0.6667, 0.625, 0.6667, 0.625, 0.75, 0.375, 0.75, 0.375, 0.75, 0.625, 0.75, 0.625, 1.0, 0.375, 1.0, 0.125, 0.6667, 0.375, 0.6667, 0.375, 0.75, 0.125, 0.75, 0.625, 0.6667, 0.875, 0.6667, 0.875, 0.75, 0.625, 0.75, 0.625, 0.5, 0.875, 0.5, 0.875, 0.5833, 0.625, 0.5833, 0.625, 0.5833, 0.875, 0.5833, 0.875, 0.6667, 0.625, 0.6667, 0.125, 0.5, 0.375, 0.5, 0.375, 0.5833, 0.125, 0.5833, 0.125, 0.5833, 0.375, 0.5833, 0.375, 0.6667, 0.125, 0.6667, 0.375, 0.5, 0.625, 0.5, 0.625, 0.5833, 0.375, 0.5833, 0.375, 0.5833, 0.625, 0.5833, 0.625, 0.6667, 0.375, 0.6667, 0.375, 0.0, 0.625, 0.0, 0.625, 0.08333, 0.375, 0.08333, 0.375, 0.08333, 0.625, 0.08333, 0.625, 0.1667, 0.375, 0.1667])
me_cube_009.materials.append(mat_material_002)
me_cube_009.materials.append(mat_material_001)
me_cube_009.materials.append(mat_material_003)
me_cube_009.use_remesh_fix_poles = True
me_cube_009.use_remesh_preserve_attributes = False
me_cube_009.update()
me_cube_009.normals_split_custom_set([tuple(v) for v in zip(*[iter([-1.0, 0.0, 0.0, -1.0, 0.0, 0.0, -1.0, 0.0, 0.0, -1.0, 0.0, 0.0, 0.0, 1.0, 0.0, 0.0, 1.0, 0.0, 0.0, 1.0, 0.0, 0.0, 1.0, 0.0, 1.0, 0.0, 0.0, 1.0, 0.0, 0.0, 1.0, 0.0, 0.0, 1.0, 0.0, 0.0, 0.0, -1.0, 0.0, 0.0, -1.0, 0.0, 0.0, -1.0, 0.0, 0.0, -1.0, 0.0, 0.0, 0.0, -1.0, 0.0, 0.0, -1.0, 0.0, 0.0, -1.0, 0.0, 0.0, -1.0, 0.0, 0.0, 1.0, 0.0, 0.0, 1.0, 0.0, 0.0, 1.0, 0.0, 0.0, 1.0, 0.1117, 0.1345, 0.9846, 0.1117, 0.1345, 0.9846, 0.1117, 0.1345, 0.9846, 0.1117, 0.1345, 0.9846, 0.00472, 1.0, -0.000484, 0.00472, 1.0, -0.000484, 0.00472, 1.0, -0.000484, 0.00472, 1.0, -0.000484, -0.1117, -0.1345, -0.9846, -0.1117, -0.1345, -0.9846, -0.1117, -0.1345, -0.9846, -0.1117, -0.1345, -0.9846, -0.00472, -1.0, 0.000484, -0.00472, -1.0, 0.000484, -0.00472, -1.0, 0.000484, -0.00472, -1.0, 0.000484, -1.0, -0.002235, 3.461e-07, -1.0, -0.002235, 3.461e-07, -1.0, -0.002235, 3.461e-07, -1.0, -0.002235, 3.461e-07, 1.0, 0.002245, -5.933e-07, 1.0, 0.002245, -5.933e-07, 1.0, 0.002245, -5.933e-07, 1.0, 0.002245, -5.933e-07, -0.004057, 0.1351, 0.9908, -0.004057, 0.1351, 0.9908, -0.004057, 0.1351, 0.9908, -0.004057, 0.1351, 0.9908, 0.004829, 1.0, -0.000484, 0.004829, 1.0, -0.000484, 0.004829, 1.0, -0.000484, 0.004829, 1.0, -0.000484, 0.004057, -0.1351, -0.9908, 0.004057, -0.1351, -0.9908, 0.004057, -0.1351, -0.9908, 0.004057, -0.1351, -0.9908, -0.004829, -1.0, 0.000484, -0.004829, -1.0, 0.000484, -0.004829, -1.0, 0.000484, -0.004829, -1.0, 0.000484, -1.0, -0.002239, 1.943e-07, -1.0, -0.002239, 1.943e-07, -1.0, -0.002239, 1.943e-07, -1.0, -0.002239, 1.943e-07, 1.0, 0.00224, -1.083e-06, 1.0, 0.00224, -1.083e-06, 1.0, 0.00224, -1.083e-06, 1.0, 0.00224, -1.083e-06, -0.137, 0.1335, 0.9815, -0.137, 0.1335, 0.9815, -0.137, 0.1335, 0.9815, -0.137, 0.1335, 0.9815, -0.009605, 1.0, -0.000484, -0.009605, 1.0, -0.000484, -0.009605, 1.0, -0.000484, -0.009605, 1.0, -0.000484, 0.137, -0.1335, -0.9815, 0.137, -0.1335, -0.9815, 0.137, -0.1335, -0.9815, 0.137, -0.1335, -0.9815, 0.009605, -1.0, 0.000484, 0.009605, -1.0, 0.000484, 0.009605, -1.0, 0.000484, 0.009605, -1.0, 0.000484, -1.0, -0.002236, 3.032e-07, -1.0, -0.002236, 3.032e-07, -1.0, -0.002236, 3.032e-07, -1.0, -0.002236, 3.032e-07, 1.0, 0.00225, -5.65e-07, 1.0, 0.00225, -5.65e-07, 1.0, 0.00225, -5.65e-07, 1.0, 0.00225, -5.65e-07, -0.1743, 0.1326, 0.9757, -0.1743, 0.1326, 0.9757, -0.1743, 0.1326, 0.9757, -0.1743, 0.1326, 0.9757, -0.008198, 1.0, -0.000484, -0.008198, 1.0, -0.000484, -0.008198, 1.0, -0.000484, -0.008198, 1.0, -0.000484, 0.1743, -0.1327, -0.9757, 0.1743, -0.1327, -0.9757, 0.1743, -0.1327, -0.9757, 0.1743, -0.1327, -0.9757, 0.008198, -1.0, 0.0004839, 0.008198, -1.0, 0.0004839, 0.008198, -1.0, 0.0004839, 0.008198, -1.0, 0.0004839, -1.0, -0.002238, 8.213e-07, -1.0, -0.002238, 8.213e-07, -1.0, -0.002238, 8.213e-07, -1.0, -0.002238, 8.213e-07, 1.0, 0.002232, -3.325e-08, 1.0, 0.002232, -3.325e-08, 1.0, 0.002232, -3.325e-08, 1.0, 0.002232, -3.325e-08, 0.0, 3.184e-06, 1.0, 0.0, 3.184e-06, 1.0, 0.0, 3.184e-06, 1.0, 0.0, 3.184e-06, 1.0, 0.0, 1.0, -6.643e-09, 0.0, 1.0, -6.643e-09, 0.0, 1.0, -6.643e-09, 0.0, 1.0, -6.643e-09, 0.0, -1.592e-06, -1.0, 0.0, -1.592e-06, -1.0, 0.0, -1.592e-06, -1.0, 0.0, -1.592e-06, -1.0, 0.0, -1.0, 6.643e-09, 0.0, -1.0, 6.643e-09, 0.0, -1.0, 6.643e-09, 0.0, -1.0, 6.643e-09, -1.0, -6.334e-07, 0.0, -1.0, -6.334e-07, 0.0, -1.0, -6.334e-07, 0.0, -1.0, -6.334e-07, 0.0, 1.0, 6.334e-07, -4.742e-08, 1.0, 6.334e-07, -4.742e-08, 1.0, 6.334e-07, -4.742e-08, 1.0, 6.334e-07, -4.742e-08, 7.665e-07, 0.0, 1.0, 7.665e-07, 0.0, 1.0, 7.665e-07, 0.0, 1.0, 7.665e-07, 0.0, 1.0, -3.503e-15, 1.0, -4.897e-09, -3.503e-15, 1.0, -4.897e-09, -3.503e-15, 1.0, -4.897e-09, -3.503e-15, 1.0, -4.897e-09, -2.73e-07, 0.0, -1.0, -2.73e-07, 0.0, -1.0, -2.73e-07, 0.0, -1.0, -2.73e-07, 0.0, -1.0, 3.503e-15, -1.0, 4.897e-09, 3.503e-15, -1.0, 4.897e-09, 3.503e-15, -1.0, 4.897e-09, 3.503e-15, -1.0, 4.897e-09, -1.0, 0.0, 0.0, -1.0, 0.0, 0.0, -1.0, 0.0, 0.0, -1.0, 0.0, 0.0, 0.9992, 0.0, 0.04042, 0.9992, 0.0, 0.04042, 0.9992, 0.0, 0.04042, 0.9992, 0.0, 0.04042, 0.0, 0.0, 1.0, 0.0, 0.0, 1.0, 0.0, 0.0, 1.0, 0.0, 0.0, 1.0, -1.168e-15, 1.0, -7.346e-09, -1.168e-15, 1.0, -7.346e-09, -1.168e-15, 1.0, -7.346e-09, -1.168e-15, 1.0, -7.346e-09, -2.73e-07, 0.0, -1.0, -2.73e-07, 0.0, -1.0, -2.73e-07, 0.0, -1.0, -2.73e-07, 0.0, -1.0, 1.168e-15, -1.0, 7.346e-09, 1.168e-15, -1.0, 7.346e-09, 1.168e-15, -1.0, 7.346e-09, 1.168e-15, -1.0, 7.346e-09, -1.0, 0.0, 4.743e-08, -1.0, 0.0, 4.743e-08, -1.0, 0.0, 4.743e-08, -1.0, 0.0, 4.743e-08, 0.9992, 0.0, 0.04042, 0.9992, 0.0, 0.04042, 0.9992, 0.0, 0.04042, 0.9992, 0.0, 0.04042, -0.8248, -0.004106, 0.5655, -0.8248, -0.004106, 0.5655, -0.8248, -0.004106, 0.5655, -0.8248, -0.004106, 0.5655, -0.0006938, 1.0, -2.536e-06, -0.0006938, 1.0, -2.536e-06, -0.0006938, 1.0, -2.536e-06, -0.0006938, 1.0, -2.536e-06, 0.8248, 0.004106, -0.5655, 0.8248, 0.004106, -0.5655, 0.8248, 0.004106, -0.5655, 0.8248, 0.004106, -0.5655, 0.0006938, -1.0, 2.535e-06, 0.0006938, -1.0, 2.535e-06, 0.0006938, -1.0, 2.535e-06, 0.0006938, -1.0, 2.535e-06, -0.9992, -0.005496, -0.04079, -0.9992, -0.005496, -0.04079, -0.9992, -0.005496, -0.04079, -0.9992, -0.005496, -0.04079, 0.9992, 0.005495, 0.04079, 0.9992, 0.005495, 0.04079, 0.9992, 0.005495, 0.04079, 0.9992, 0.005495, 0.04079, 1.0, 0.001772, -0.00341, 1.0, 0.001772, -0.00341, 1.0, 0.001772, -0.00341, 1.0, 0.001772, -0.00341, -0.1198, -0.1344, -0.9837, -0.1198, -0.1344, -0.9837, -0.1198, -0.1344, -0.9837, -0.1198, -0.1344, -0.9837, 0.0002835, -1.0, 0.000484, 0.0002835, -1.0, 0.000484, 0.0002835, -1.0, 0.000484, 0.0002835, -1.0, 0.000484, -1.0, -0.001772, 0.00341, -1.0, -0.001772, 0.00341, -1.0, -0.001772, 0.00341, -1.0, -0.001772, 0.00341, -0.0002835, 1.0, -0.000484, -0.0002835, 1.0, -0.000484, -0.0002835, 1.0, -0.000484, -0.0002835, 1.0, -0.000484, 0.1198, 0.1344, 0.9837, 0.1198, 0.1344, 0.9837, 0.1198, 0.1344, 0.9837, 0.1198, 0.1344, 0.9837, 0.9985, 0.05528, -0.003431, 0.9985, 0.05528, -0.003431, 0.9985, 0.05528, -0.003431, 0.9985, 0.05528, -0.003431, -0.1198, -0.1344, -0.9837, -0.1198, -0.1344, -0.9837, -0.1198, -0.1344, -0.9837, -0.1198, -0.1344, -0.9837, -0.002381, -1.0, 0.0004931, -0.002381, -1.0, 0.0004931, -0.002381, -1.0, 0.0004931, -0.002381, -1.0, 0.0004931, -0.9918, 0.1281, 0.003319, -0.9918, 0.1281, 0.003319, -0.9918, 0.1281, 0.003319, -0.9918, 0.1281, 0.003319, 0.002381, 1.0, -0.0004931, 0.002381, 1.0, -0.0004931, 0.002381, 1.0, -0.0004931, 0.002381, 1.0, -0.0004931, 0.1198, 0.1344, 0.9837, 0.1198, 0.1344, 0.9837, 0.1198, 0.1344, 0.9837, 0.1198, 0.1344, 0.9837, 0.1198, 0.1344, 0.9837, 0.1198, 0.1344, 0.9837, 0.1198, 0.1344, 0.9837, 0.1198, 0.1344, 0.9837, -0.9985, -0.05528, 0.003431, -0.9985, -0.05528, 0.003431, -0.9985, -0.05528, 0.003431, -0.9985, -0.05528, 0.003431, -0.1198, -0.1344, -0.9837, -0.1198, -0.1344, -0.9837, -0.1198, -0.1344, -0.9837, -0.1198, -0.1344, -0.9837, 0.9918, -0.1281, -0.00332, 0.9918, -0.1281, -0.00332, 0.9918, -0.1281, -0.00332, 0.9918, -0.1281, -0.00332, -0.006457, 1.0, -0.0004629, -0.006457, 1.0, -0.0004629, -0.006457, 1.0, -0.0004629, -0.006457, 1.0, -0.0004629, -0.1217, -0.1345, -0.9834, -0.1217, -0.1345, -0.9834, -0.1217, -0.1345, -0.9834, -0.1217, -0.1345, -0.9834, 0.9961, 0.08801, -0.003439, 0.9961, 0.08801, -0.003439, 0.9961, 0.08801, -0.003439, 0.9961, 0.08801, -0.003439, 0.006457, -1.0, 0.0004629, 0.006457, -1.0, 0.0004629, 0.006457, -1.0, 0.0004629, 0.006457, -1.0, 0.0004629, -0.9961, -0.088, 0.003439, -0.9961, -0.088, 0.003439, -0.9961, -0.088, 0.003439, -0.9961, -0.088, 0.003439, 0.1217, 0.1345, 0.9834, 0.1217, 0.1345, 0.9834, 0.1217, 0.1345, 0.9834, 0.1217, 0.1345, 0.9834, -0.006409, 1.0, -0.0004631, -0.006409, 1.0, -0.0004631, -0.006409, 1.0, -0.0004631, -0.006409, 1.0, -0.0004631, -0.1207, -0.1345, -0.9835, -0.1207, -0.1345, -0.9835, -0.1207, -0.1345, -0.9835, -0.1207, -0.1345, -0.9835, 0.9961, 0.088, -0.003439, 0.9961, 0.088, -0.003439, 0.9961, 0.088, -0.003439, 0.9961, 0.088, -0.003439, 0.006409, -1.0, 0.0004631, 0.006409, -1.0, 0.0004631, 0.006409, -1.0, 0.0004631, 0.006409, -1.0, 0.0004631, -0.9961, -0.088, 0.003439, -0.9961, -0.088, 0.003439, -0.9961, -0.088, 0.003439, -0.9961, -0.088, 0.003439, 0.1207, 0.1345, 0.9835, 0.1207, 0.1345, 0.9835, 0.1207, 0.1345, 0.9835, 0.1207, 0.1345, 0.9835, 0.9906, 0.137, -0.003444, 0.9906, 0.137, -0.003444, 0.9906, 0.137, -0.003444, 0.9906, 0.137, -0.003444, -0.1198, -0.1344, -0.9837, -0.1198, -0.1344, -0.9837, -0.1198, -0.1344, -0.9837, -0.1198, -0.1344, -0.9837, 0.01659, -0.9999, 0.0004284, 0.01659, -0.9999, 0.0004284, 0.01659, -0.9999, 0.0004284, 0.01659, -0.9999, 0.0004284, -0.9906, -0.137, 0.003444, -0.9906, -0.137, 0.003444, -0.9906, -0.137, 0.003444, -0.9906, -0.137, 0.003444, -0.01659, 0.9999, -0.0004284, -0.01659, 0.9999, -0.0004284, -0.01659, 0.9999, -0.0004284, -0.01659, 0.9999, -0.0004284, 0.1198, 0.1344, 0.9837, 0.1198, 0.1344, 0.9837, 0.1198, 0.1344, 0.9837, 0.1198, 0.1344, 0.9837, 0.992, 0.1259, -0.003444, 0.992, 0.1259, -0.003444, 0.992, 0.1259, -0.003444, 0.992, 0.1259, -0.003444, -0.1198, -0.1344, -0.9837, -0.1198, -0.1344, -0.9837, -0.1198, -0.1344, -0.9837, -0.1198, -0.1344, -0.9837, 0.009071, -1.0, 0.000454, 0.009071, -1.0, 0.000454, 0.009071, -1.0, 0.000454, 0.009071, -1.0, 0.000454, -0.992, -0.1259, 0.003443, -0.992, -0.1259, 0.003443, -0.992, -0.1259, 0.003443, -0.992, -0.1259, 0.003443, -0.009071, 1.0, -0.000454, -0.009071, 1.0, -0.000454, -0.009071, 1.0, -0.000454, -0.009071, 1.0, -0.000454, 0.1198, 0.1344, 0.9837, 0.1198, 0.1344, 0.9837, 0.1198, 0.1344, 0.9837, 0.1198, 0.1344, 0.9837, 0.9994, -0.03365, -0.003391, 0.9994, -0.03365, -0.003391, 0.9994, -0.03365, -0.003391, 0.9994, -0.03365, -0.003391, -0.1198, -0.1344, -0.9837, -0.1198, -0.1344, -0.9837, -0.1198, -0.1344, -0.9837, -0.1198, -0.1344, -0.9837, 0.006362, -1.0, 0.0004633, 0.006362, -1.0, 0.0004633, 0.006362, -1.0, 0.0004633, 0.006362, -1.0, 0.0004633, -0.9729, -0.2311, 0.003429, -0.9729, -0.2311, 0.003429, -0.9729, -0.2311, 0.003429, -0.9729, -0.2311, 0.003429, -0.006362, 1.0, -0.0004632, -0.006362, 1.0, -0.0004632, -0.006362, 1.0, -0.0004632, -0.006362, 1.0, -0.0004632, 0.1198, 0.1344, 0.9837, 0.1198, 0.1344, 0.9837, 0.1198, 0.1344, 0.9837, 0.1198, 0.1344, 0.9837, 0.1198, 0.1344, 0.9837, 0.1198, 0.1344, 0.9837, 0.1198, 0.1344, 0.9837, 0.1198, 0.1344, 0.9837, -0.9994, 0.03365, 0.003391, -0.9994, 0.03365, 0.003391, -0.9994, 0.03365, 0.003391, -0.9994, 0.03365, 0.003391, -0.1198, -0.1344, -0.9837, -0.1198, -0.1344, -0.9837, -0.1198, -0.1344, -0.9837, -0.1198, -0.1344, -0.9837, 0.9729, 0.2311, -0.003429, 0.9729, 0.2311, -0.003429, 0.9729, 0.2311, -0.003429, 0.9729, 0.2311, -0.003429, 0.9991, -0.04215, -0.003386, 0.9991, -0.04215, -0.003386, 0.9991, -0.04215, -0.003386, 0.9991, -0.04215, -0.003386, -0.1198, -0.1344, -0.9837, -0.1198, -0.1344, -0.9837, -0.1198, -0.1344, -0.9837, -0.1198, -0.1344, -0.9837, -0.002952, -1.0, 0.0004951, -0.002952, -1.0, 0.0004951, -0.002952, -1.0, 0.0004951, -0.002952, -1.0, 0.0004951, -0.9991, 0.04215, 0.003386, -0.9991, 0.04215, 0.003386, -0.9991, 0.04215, 0.003386, -0.9991, 0.04215, 0.003386, 0.002953, 1.0, -0.000495, 0.002953, 1.0, -0.000495, 0.002953, 1.0, -0.000495, 0.002953, 1.0, -0.000495, 0.1198, 0.1344, 0.9837, 0.1198, 0.1344, 0.9837, 0.1198, 0.1344, 0.9837, 0.1198, 0.1344, 0.9837, 0.9867, 0.1627, -0.003443, 0.9867, 0.1627, -0.003443, 0.9867, 0.1627, -0.003443, 0.9867, 0.1627, -0.003443, -0.1198, -0.1344, -0.9837, -0.1198, -0.1344, -0.9837, -0.1198, -0.1344, -0.9837, -0.1198, -0.1344, -0.9837, 0.006362, -1.0, 0.0004632, 0.006362, -1.0, 0.0004632, 0.006362, -1.0, 0.0004632, 0.006362, -1.0, 0.0004632, -0.9993, -0.03685, 0.003425, -0.9993, -0.03685, 0.003425, -0.9993, -0.03685, 0.003425, -0.9993, -0.03685, 0.003425, -0.006362, 1.0, -0.0004633, -0.006362, 1.0, -0.0004633, -0.006362, 1.0, -0.0004633, -0.006362, 1.0, -0.0004633, 0.1198, 0.1344, 0.9837, 0.1198, 0.1344, 0.9837, 0.1198, 0.1344, 0.9837, 0.1198, 0.1344, 0.9837, 0.1198, 0.1344, 0.9837, 0.1198, 0.1344, 0.9837, 0.1198, 0.1344, 0.9837, 0.1198, 0.1344, 0.9837, -0.9867, -0.1627, 0.003443, -0.9867, -0.1627, 0.003443, -0.9867, -0.1627, 0.003443, -0.9867, -0.1627, 0.003443, -0.1198, -0.1344, -0.9837, -0.1198, -0.1344, -0.9837, -0.1198, -0.1344, -0.9837, -0.1198, -0.1344, -0.9837, 0.9993, 0.03685, -0.003425, 0.9993, 0.03685, -0.003425, 0.9993, 0.03685, -0.003425, 0.9993, 0.03685, -0.003425, 0.9879, 0.1552, -0.003443, 0.9879, 0.1552, -0.003443, 0.9879, 0.1552, -0.003443, 0.9879, 0.1552, -0.003443, -0.1198, -0.1344, -0.9837, -0.1198, -0.1344, -0.9837, -0.1198, -0.1344, -0.9837, -0.1198, -0.1344, -0.9837, 0.01144, -0.9999, 0.0004459, 0.01144, -0.9999, 0.0004459, 0.01144, -0.9999, 0.0004459, 0.01144, -0.9999, 0.0004459, -0.9879, -0.1552, 0.003443, -0.9879, -0.1552, 0.003443, -0.9879, -0.1552, 0.003443, -0.9879, -0.1552, 0.003443, -0.01144, 0.9999, -0.0004459, -0.01144, 0.9999, -0.0004459, -0.01144, 0.9999, -0.0004459, -0.01144, 0.9999, -0.0004459, 0.1198, 0.1344, 0.9837, 0.1198, 0.1344, 0.9837, 0.1198, 0.1344, 0.9837, 0.1198, 0.1344, 0.9837, 0.9961, 0.088, -0.003439, 0.9961, 0.088, -0.003439, 0.9961, 0.088, -0.003439, 0.9961, 0.088, -0.003439, -0.1198, -0.1344, -0.9837, -0.1198, -0.1344, -0.9837, -0.1198, -0.1344, -0.9837, -0.1198, -0.1344, -0.9837, 0.006362, -1.0, 0.0004633, 0.006362, -1.0, 0.0004633, 0.006362, -1.0, 0.0004633, 0.006362, -1.0, 0.0004633, -0.9961, -0.088, 0.003439, -0.9961, -0.088, 0.003439, -0.9961, -0.088, 0.003439, -0.9961, -0.088, 0.003439, -0.006362, 1.0, -0.0004632, -0.006362, 1.0, -0.0004632, -0.006362, 1.0, -0.0004632, -0.006362, 1.0, -0.0004632, 0.1198, 0.1344, 0.9837, 0.1198, 0.1344, 0.9837, 0.1198, 0.1344, 0.9837, 0.1198, 0.1344, 0.9837, 0.9991, -0.04128, -0.003386, 0.9991, -0.04128, -0.003386, 0.9991, -0.04128, -0.003386, 0.9991, -0.04128, -0.003386, -0.1198, -0.1344, -0.9837, -0.1198, -0.1344, -0.9837, -0.1198, -0.1344, -0.9837, -0.1198, -0.1344, -0.9837, -0.003261, -1.0, 0.0004961, -0.003261, -1.0, 0.0004961, -0.003261, -1.0, 0.0004961, -0.003261, -1.0, 0.0004961, -0.9991, 0.04129, 0.003387, -0.9991, 0.04129, 0.003387, -0.9991, 0.04129, 0.003387, -0.9991, 0.04129, 0.003387, 0.003261, 1.0, -0.0004961, 0.003261, 1.0, -0.0004961, 0.003261, 1.0, -0.0004961, 0.003261, 1.0, -0.0004961, 0.1198, 0.1344, 0.9837, 0.1198, 0.1344, 0.9837, 0.1198, 0.1344, 0.9837, 0.1198, 0.1344, 0.9837, -0.9999, -0.004347, -0.01562, -0.9999, -0.004347, -0.01562, -0.9999, -0.004347, -0.01562, -0.9999, -0.004347, -0.01562, 0.4969, -0.1162, -0.86, 0.4969, -0.1162, -0.86, 0.4969, -0.1162, -0.86, 0.4969, -0.1162, -0.86, 1.0, 0.002357, 0.0007562, 1.0, 0.004276, 0.002493, 1.0, 0.002357, 0.0007562, 1.0, 0.002357, 0.0007562, 0.2762, 0.1305, 0.9522, 0.2762, 0.1305, 0.9522, 0.2762, 0.1305, 0.9522, 0.2762, 0.1305, 0.9522, 0.0001915, -1.0, -0.0001771, 0.0001915, -1.0, -0.0001771, 0.0001915, -1.0, -0.0001771, 0.0001915, -1.0, -0.0001771, -0.0001046, 1.0, 0.0008001, -0.0001046, 1.0, 0.0008001, -0.0001046, 1.0, 0.0008001, -0.0001046, 1.0, 0.0008001, 0.001765, 1.0, -0.001241, 0.001765, 1.0, -0.001241, 0.001765, 1.0, -0.001241, 0.001765, 1.0, -0.001241, -0.0004224, 1.0, -0.0003703, -0.0004224, 1.0, -0.0003703, -0.0004224, 1.0, -0.0003703, -0.0004224, 1.0, -0.0003703, -0.0004181, -1.0, 0.0003764, -0.0004181, -1.0, 0.0003764, -0.0004181, -1.0, 0.0003764, -0.0004181, -1.0, 0.0003764, -0.0001888, -1.0, 0.0008709, -0.0001888, -1.0, 0.0008709, -0.0001888, -1.0, 0.0008709, -0.0001888, -1.0, 0.0008709, 1.0, 0.001307, -0.006635, 1.0, 0.001307, -0.006635, 1.0, 0.001307, -0.006635, 1.0, 0.001307, -0.006635, 1.0, 0.002303, 0.0005503, 1.0, 0.002303, 0.0005503, 1.0, 0.0007449, 0.002617, 1.0, 0.002303, 0.0005503, -0.9999, -0.0002311, 0.01469, -0.9999, -0.0002311, 0.01469, -0.9999, -0.0002311, 0.01469, -0.9999, -0.0002311, 0.01469, -1.0, -0.001552, 0.005236, -1.0, -0.001552, 0.005236, -1.0, -0.001552, 0.005236, -1.0, -0.001552, 0.005236, 0.9668, 0.2557, -0.0001223, 0.9668, 0.2557, -0.0001223, 0.9668, 0.2557, -0.0001223, 0.9668, 0.2557, -0.0001223, -0.03469, 0.9994, -0.0004838, -0.03469, 0.9994, -0.0004838, -0.03469, 0.9994, -0.0004838, -0.03469, 0.9994, -0.0004838, -0.9999, -0.01494, 6.463e-06, -0.9998, -0.0173, -0.001055, -0.9999, -0.01494, 6.463e-06, -0.9999, -0.01494, 6.463e-06, -0.01699, -0.9999, 0.0004839, -0.01699, -0.9999, 0.0004839, -0.01699, -0.9999, 0.0004839, -0.01699, -0.9999, 0.0004839, 0.001404, 0.3071, 0.9517, 0.001404, 0.3071, 0.9517, 0.001404, 0.3071, 0.9517, 0.001404, 0.3071, 0.9517, -0.002581, -0.446, -0.895, -0.002581, -0.446, -0.895, -0.002581, -0.446, -0.895, -0.002581, -0.446, -0.895, -0.0343, 0.07651, -0.9965, -0.0343, 0.07651, -0.9965, -0.0343, 0.07651, -0.9965, -0.0343, 0.07651, -0.9965, 0.002324, -0.166, -0.9861, 0.002324, -0.166, -0.9861, 0.002324, -0.166, -0.9861, 0.002324, -0.166, -0.9861, 0.01159, 0.1644, 0.9863, 0.01159, 0.1644, 0.9863, 0.01159, 0.1644, 0.9863, 0.01159, 0.1644, 0.9863, 0.007936, 0.02735, 0.9996, 0.007936, 0.02735, 0.9996, 0.007936, 0.02735, 0.9996, 0.007936, 0.02735, 0.9996, -0.9941, 0.1085, -5.395e-05, -0.9941, 0.1085, -5.395e-05, -0.9941, 0.1085, -5.395e-05, -0.9941, 0.1085, -5.395e-05, -0.9999, -0.01148, 4.853e-06, -0.9999, -0.01148, 4.853e-06, -0.9999, -0.01331, 0.001841, -0.9999, -0.01148, 4.853e-06, 0.9714, -0.2374, 0.0001157, 0.9714, -0.2374, 0.0001157, 0.9714, -0.2374, 0.0001157, 0.9714, -0.2374, 0.0001157, 0.9964, -0.08532, 4.2e-05, 0.9964, -0.08532, 4.2e-05, 0.9964, -0.08532, 4.2e-05, 0.9964, -0.08532, 4.2e-05, -0.9999, -0.004354, -0.01562, -0.9999, -0.004354, -0.01562, -0.9999, -0.004354, -0.01562, -0.9999, -0.004354, -0.01562, 0.4969, -0.1161, -0.86, 0.4969, -0.1161, -0.86, 0.4969, -0.1161, -0.86, 0.4969, -0.1161, -0.86, 1.0, 0.00232, 0.000756, 1.0, 0.00424, 0.002493, 1.0, 0.00232, 0.000756, 1.0, 0.00232, 0.000756, 0.2762, 0.1305, 0.9522, 0.2762, 0.1305, 0.9522, 0.2762, 0.1305, 0.9522, 0.2762, 0.1305, 0.9522, 0.0001914, -1.0, -0.0001771, 0.0001914, -1.0, -0.0001771, 0.0001914, -1.0, -0.0001771, 0.0001914, -1.0, -0.0001771, -0.0001046, 1.0, 0.0008001, -0.0001046, 1.0, 0.0008001, -0.0001046, 1.0, 0.0008001, -0.0001046, 1.0, 0.0008001, 0.001765, 1.0, -0.001241, 0.001765, 1.0, -0.001241, 0.001765, 1.0, -0.001241, 0.001765, 1.0, -0.001241, -0.0004224, 1.0, -0.0003703, -0.0004224, 1.0, -0.0003703, -0.0004224, 1.0, -0.0003703, -0.0004224, 1.0, -0.0003703, -0.0004181, -1.0, 0.0003764, -0.0004181, -1.0, 0.0003764, -0.0004181, -1.0, 0.0003764, -0.0004181, -1.0, 0.0003764, -0.0001888, -1.0, 0.0008709, -0.0001888, -1.0, 0.0008709, -0.0001888, -1.0, 0.0008709, -0.0001888, -1.0, 0.0008709, 1.0, 0.001328, -0.006635, 1.0, 0.001328, -0.006635, 1.0, 0.001328, -0.006635, 1.0, 0.001328, -0.006635, 1.0, 0.002321, 0.0005503, 1.0, 0.002321, 0.0005503, 1.0, 0.0007626, 0.002617, 1.0, 0.002321, 0.0005503, -0.9999, -0.0002265, 0.01469, -0.9999, -0.0002265, 0.01469, -0.9999, -0.0002265, 0.01469, -0.9999, -0.0002265, 0.01469, -1.0, -0.001517, 0.005236, -1.0, -0.001517, 0.005236, -1.0, -0.001517, 0.005236, -1.0, -0.001517, 0.005236, -0.5953, 0.6976, 0.3987, -0.5953, 0.6976, 0.3987, -0.5953, 0.6976, 0.3987, -0.5953, 0.6976, 0.3987, 0.008055, 0.9999, -0.006076, 0.008055, 0.9999, -0.006076, 0.008055, 0.9999, -0.006076, 0.008055, 0.9999, -0.006076, 0.8249, -0.1169, -0.5531, 0.8258, -0.1185, -0.5513, 0.8249, -0.1169, -0.5531, 0.8249, -0.1169, -0.5531, 0.004465, -1.0, -0.00232, 0.004465, -1.0, -0.00232, 0.004465, -1.0, -0.00232, 0.004465, -1.0, -0.00232, -0.9988, 0.02416, -0.04166, -0.9988, 0.02416, -0.04166, -0.9988, 0.02416, -0.04166, -0.9988, 0.02416, -0.04166, 0.9977, -0.05433, 0.04158, 0.9977, -0.05433, 0.04158, 0.9977, -0.05433, 0.04158, 0.9977, -0.05433, 0.04158, 0.9982, 0.04443, 0.04063, 0.9982, 0.04443, 0.04063, 0.9982, 0.04443, 0.04063, 0.9982, 0.04443, 0.04063, 0.9991, 0.002412, 0.04178, 0.9991, 0.002412, 0.04178, 0.9991, 0.002412, 0.04178, 0.9991, 0.002412, 0.04178, -0.9991, -0.002654, -0.04136, -0.9991, -0.002654, -0.04136, -0.9991, -0.002654, -0.04136, -0.9991, -0.002654, -0.04136, -0.9988, -0.02666, -0.04145, -0.9988, -0.02666, -0.04145, -0.9988, -0.02666, -0.04145, -0.9988, -0.02666, -0.04145, 0.7936, 0.2944, -0.5324, 0.7936, 0.2944, -0.5324, 0.7936, 0.2944, -0.5324, 0.7936, 0.2944, -0.5324, 0.826, -0.1052, -0.5538, 0.826, -0.1052, -0.5538, 0.8248, -0.1071, -0.5552, 0.826, -0.1052, -0.5538, -0.6572, -0.6111, 0.4411, -0.6572, -0.6111, 0.4411, -0.6572, -0.6111, 0.4411, -0.6572, -0.6111, 0.4411, -0.8098, -0.2217, 0.5432, -0.8098, -0.2217, 0.5432, -0.8098, -0.2217, 0.5432, -0.8098, -0.2217, 0.5432, -0.6644, -0.5994, 0.4463, -0.6644, -0.5994, 0.4463, -0.6644, -0.5994, 0.4463, -0.6644, -0.5994, 0.4463, 0.00804, 1.0, 0.0049, 0.00804, 1.0, 0.0049, 0.00804, 1.0, 0.0049, 0.00804, 1.0, 0.0049, 0.4422, 0.848, -0.2923, 0.444, 0.8466, -0.2935, 0.4422, 0.848, -0.2923, 0.4422, 0.848, -0.2923, 0.004567, -0.9999, -0.01349, 0.004567, -0.9999, -0.01349, 0.004567, -0.9999, -0.01349, 0.004567, -0.9999, -0.01349, -0.9879, 0.1498, -0.04023, -0.9879, 0.1498, -0.04023, -0.9879, 0.1498, -0.04023, -0.9879, 0.1498, -0.04023, 0.9832, -0.1783, 0.03968, 0.9832, -0.1783, 0.03968, 0.9832, -0.1783, 0.03968, 0.9832, -0.1783, 0.03968, 0.9959, -0.08068, 0.04031, 0.9959, -0.08068, 0.04031, 0.9959, -0.08068, 0.04031, 0.9959, -0.08068, 0.04031, 0.9914, -0.1247, 0.04076, 0.9914, -0.1247, 0.04076, 0.9914, -0.1247, 0.04076, 0.9914, -0.1247, 0.04076, -0.9916, 0.1232, -0.04036, -0.9916, 0.1232, -0.04036, -0.9916, 0.1232, -0.04036, -0.9916, 0.1232, -0.04036, -0.9941, 0.1004, -0.04082, -0.9941, 0.1004, -0.04082, -0.9941, 0.1004, -0.04082, -0.9941, 0.1004, -0.04082, 0.3701, 0.8967, -0.2427, 0.3701, 0.8967, -0.2427, 0.3701, 0.8967, -0.2427, 0.3701, 0.8967, -0.2427, 0.4398, 0.8497, -0.2908, 0.4398, 0.8497, -0.2908, 0.4398, 0.8489, -0.2932, 0.4398, 0.8497, -0.2908, -0.3121, -0.9281, 0.2029, -0.3121, -0.9281, 0.2029, -0.3121, -0.9281, 0.2029, -0.3121, -0.9281, 0.2029, -0.3821, -0.8894, 0.251, -0.3821, -0.8894, 0.251, -0.3821, -0.8894, 0.251, -0.3821, -0.8894, 0.251, -0.3686, 0.8974, 0.2423, -0.3686, 0.8974, 0.2423, -0.3686, 0.8974, 0.2423, -0.3686, 0.8974, 0.2423, 0.008206, 0.9999, -0.013, 0.008206, 0.9999, -0.013, 0.008206, 0.9999, -0.013, 0.008206, 0.9999, -0.013, 0.5394, -0.7618, -0.3587, 0.5407, -0.762, -0.3565, 0.5394, -0.7618, -0.3587, 0.5394, -0.7618, -0.3587, 0.004474, -1.0, 0.004438, 0.004474, -1.0, 0.004438, 0.004474, -1.0, 0.004438, 0.004474, -1.0, 0.004438, -0.9976, -0.05499, -0.04152, -0.9976, -0.05499, -0.04152, -0.9976, -0.05499, -0.04152, -0.9976, -0.05499, -0.04152, 0.9988, 0.02496, 0.04175, 0.9988, 0.02496, 0.04175, 0.9988, 0.02496, 0.04175, 0.9988, 0.02496, 0.04175, 0.9919, 0.1205, 0.03984, 0.9919, 0.1205, 0.03984, 0.9919, 0.1205, 0.03984, 0.9919, 0.1205, 0.03984, 0.9958, 0.08142, 0.04137, 0.9958, 0.08142, 0.04137, 0.9958, 0.08142, 0.04137, 0.9958, 0.08142, 0.04137, -0.9959, -0.08086, -0.04096, -0.9959, -0.08086, -0.04096, -0.9959, -0.08086, -0.04096, -0.9959, -0.08086, -0.04096, -0.9937, -0.1046, -0.04081, -0.9937, -0.1046, -0.04081, -0.9937, -0.1046, -0.04081, -0.9937, -0.1046, -0.04081, 0.6645, -0.6008, -0.4444, 0.6645, -0.6008, -0.4444, 0.6645, -0.6008, -0.4444, 0.6645, -0.6008, -0.4444, 0.5425, -0.7586, -0.3608, 0.5425, -0.7586, -0.3608, 0.5404, -0.76, -0.3612, 0.5425, -0.7586, -0.3608, -0.7968, 0.2785, 0.5362, -0.7968, 0.2785, 0.5362, -0.7968, 0.2785, 0.5362, -0.7968, 0.2785, 0.5362, -0.6393, 0.6395, 0.4271, -0.6393, 0.6395, 0.4271, -0.6393, 0.6395, 0.4271, -0.6393, 0.6395, 0.4271, -0.8118, 0.2051, 0.5467, -0.8118, 0.2051, 0.5467, -0.8118, 0.2051, 0.5467, -0.8118, 0.2051, 0.5467, 0.008013, 1.0, -0.001199, 0.008013, 1.0, -0.001199, 0.008013, 1.0, -0.001199, 0.008013, 1.0, -0.001199, 0.6986, 0.5417, -0.4675, 0.7, 0.5396, -0.4678, 0.6986, 0.5417, -0.4675, 0.6986, 0.5417, -0.4675, 0.004492, -1.0, -0.00721, 0.004492, -1.0, -0.00721, 0.004492, -1.0, -0.00721, 0.004492, -1.0, -0.00721, -0.9959, 0.08078, -0.04127, -0.9959, 0.08078, -0.04127, -0.9959, 0.08078, -0.04127, -0.9959, 0.08078, -0.04127, 0.993, -0.1105, 0.04098, 0.993, -0.1105, 0.04098, 0.993, -0.1105, 0.04098, 0.993, -0.1105, 0.04098, 0.9991, -0.01126, 0.04074, 0.9991, -0.01126, 0.04074, 0.9991, -0.01126, 0.04074, 0.9991, -0.01126, 0.04074, 0.9976, -0.0546, 0.04158, 0.9976, -0.0546, 0.04158, 0.9976, -0.0546, 0.04158, 0.9976, -0.0546, 0.04158, -0.9977, 0.05379, -0.04116, -0.9977, 0.05379, -0.04116, -0.9977, 0.05379, -0.04116, -0.9977, 0.05379, -0.04116, -0.9987, 0.03007, -0.04142, -0.9987, 0.03007, -0.04142, -0.9987, 0.03007, -0.04142, -0.9987, 0.03007, -0.04142, 0.5679, 0.7308, -0.3788, 0.5679, 0.7308, -0.3788, 0.5679, 0.7308, -0.3788, 0.5679, 0.7308, -0.3788, 0.6948, 0.5487, -0.4649, 0.6948, 0.5487, -0.4649, 0.6945, 0.5473, -0.4671, 0.6948, 0.5487, -0.4649, -0.4543, -0.8381, 0.302, -0.4543, -0.8381, 0.302, -0.4543, -0.8381, 0.302, -0.4543, -0.8381, 0.302, -0.5912, -0.7035, 0.3946, -0.5912, -0.7035, 0.3946, -0.5912, -0.7035, 0.3946, -0.5912, -0.7035, 0.3946, -0.5953, 0.6976, 0.3987, -0.5953, 0.6976, 0.3987, -0.5953, 0.6976, 0.3987, -0.5953, 0.6976, 0.3987, 0.008055, 0.9999, -0.006076, 0.008055, 0.9999, -0.006076, 0.008055, 0.9999, -0.006076, 0.008055, 0.9999, -0.006076, 0.8249, -0.1169, -0.5531, 0.8258, -0.1185, -0.5513, 0.8249, -0.1169, -0.5531, 0.8249, -0.1169, -0.5531, 0.004465, -1.0, -0.00232, 0.004465, -1.0, -0.00232, 0.004465, -1.0, -0.00232, 0.004465, -1.0, -0.00232, -0.9988, 0.02417, -0.04166, -0.9988, 0.02417, -0.04166, -0.9988, 0.02417, -0.04166, -0.9988, 0.02417, -0.04166, 0.9977, -0.05434, 0.04159, 0.9977, -0.05434, 0.04159, 0.9977, -0.05434, 0.04159, 0.9977, -0.05434, 0.04159, 0.9982, 0.04442, 0.04063, 0.9982, 0.04442, 0.04063, 0.9982, 0.04442, 0.04063, 0.9982, 0.04442, 0.04063, 0.9991, 0.002415, 0.04178, 0.9991, 0.002415, 0.04178, 0.9991, 0.002415, 0.04178, 0.9991, 0.002415, 0.04178, -0.9991, -0.002653, -0.04136, -0.9991, -0.002653, -0.04136, -0.9991, -0.002653, -0.04136, -0.9991, -0.002653, -0.04136, -0.9988, -0.02665, -0.04145, -0.9988, -0.02665, -0.04145, -0.9988, -0.02665, -0.04145, -0.9988, -0.02665, -0.04145, 0.7936, 0.2944, -0.5324, 0.7936, 0.2944, -0.5324, 0.7936, 0.2944, -0.5324, 0.7936, 0.2944, -0.5324, 0.826, -0.1052, -0.5538, 0.826, -0.1052, -0.5538, 0.8248, -0.1071, -0.5552, 0.826, -0.1052, -0.5538, -0.6572, -0.6111, 0.4411, -0.6572, -0.6111, 0.4411, -0.6572, -0.6111, 0.4411, -0.6572, -0.6111, 0.4411, -0.8098, -0.2217, 0.5432, -0.8098, -0.2217, 0.5432, -0.8098, -0.2217, 0.5432, -0.8098, -0.2217, 0.5432])] * 3)])

# ---- objects
ob_base = bpy.data.objects.new('Base', me_cube_009)

# ---- transforms, parenting, visibility, modifiers, constraints
ob_base.location = (-0.02073, -0.05637, 0.01348)
ob_base.rotation_euler = (-1.567, -1.572, 1.575)
ob_base.scale = (0.3122, 0.8769, 0.05224)

# ---- collection membership
col_collection.objects.link(ob_base)

# ---- scene / render settings (as saved in the file)
scene.frame_start = 1; scene.frame_end = 250; scene.frame_set(1)
scene.render.engine = 'BLENDER_EEVEE_NEXT'
scene.cycles.use_denoising = False
scene.cycles.samples = 128
scene.cycles.sampling_pattern = 'TABULATED_SOBOL'
scene.cycles.use_adaptive_sampling = False
scene.cycles.use_light_tree = False
scene.view_settings.view_transform = 'Filmic'
bpy.context.view_layer.update()

# ---- added for rendering (the .blend has no active camera and no usable light): camera, sun
cam_auto = bpy.data.cameras.new('AutoCamera')
cam_auto.lens = 50.0
cam_auto.sensor_width = 36.0
cam_auto.clip_end = 1000.0
ob_auto_camera = bpy.data.objects.new('AutoCamera', cam_auto)
scene.collection.objects.link(ob_auto_camera)
ob_auto_camera.location = (7.67985, -9.29248, 9.83766)
ob_auto_camera.rotation_euler = (1.09748, -7.21219e-08, 0.694738)
scene.camera = ob_auto_camera
light_auto_sun = bpy.data.lights.new('AutoSun', 'SUN')
light_auto_sun.energy = 3.0
light_auto_sun.angle = 0.0523599
ob_auto_sun = bpy.data.objects.new('AutoSun', light_auto_sun)
scene.collection.objects.link(ob_auto_sun)
ob_auto_sun.rotation_euler = (0.872665, 0.174533, 0.523599)
bpy.context.view_layer.update()
